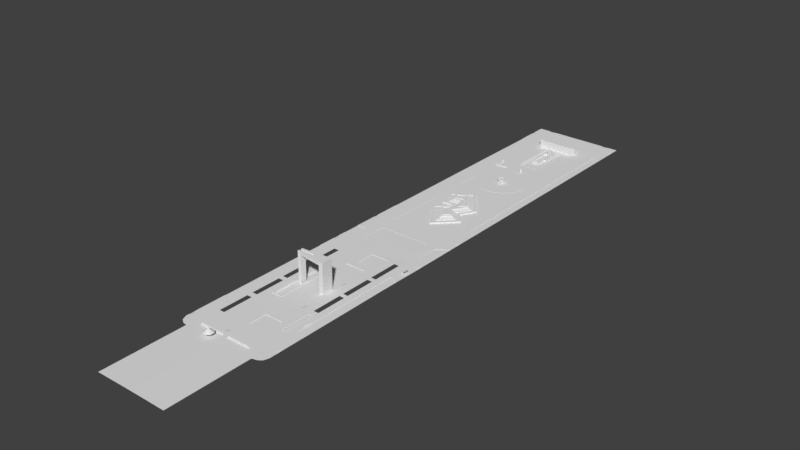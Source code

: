 # Source: pra_aaguas_2.blend  (saved by Blender 2.79.0; exported with 4.5.12 LTS)
import bpy
from mathutils import Matrix  # noqa: F401  (used for matrix-valued properties, if any)

bpy.ops.wm.read_factory_settings(use_empty=True)
scene = bpy.context.scene
scene.name = 'Scene'

# ---- collections
col_collection_1 = bpy.data.collections.new('Collection 1'); scene.collection.children.link(col_collection_1)

# ---- materials (node trees are filled in below, after node groups)
mat_guarda_chuva = bpy.data.materials.new('guarda chuva')
mat_guarda_chuva.alpha_threshold = 0.0
mat_guarda_chuva.use_transparent_shadow = False
mat_guarda_chuva.roughness = 0.5

# ---- material node trees

# ---- world
world_world = bpy.data.worlds.new('World'); scene.world = world_world
world_world.color = (0.05088, 0.05088, 0.05088)
world_world.use_sun_shadow = False
world_world.sun_shadow_jitter_overblur = 0.0
world_world.cycles.sampling_method = 'MANUAL'

# ---- meshes
me_cube_002 = bpy.data.meshes.new('Cube.002')
me_cube_002.from_pydata([(-0.4221, -0.5213, -0.7158), (-0.4221, -0.5213, 0.5364), (-0.4221, 2.48, -0.7158), (-0.4221, 2.48, 0.5364), (-0.4021, -0.5213, -0.7158), (-0.4021, -0.5213, 0.5364), (-0.4021, 2.48, -0.7158), (-0.4021, 2.48, 0.5364), (-0.4485, 2.48, -1.05), (-0.4514, 2.48, 0.5364), (-0.4485, 2.602, -1.05), (-0.4514, 2.602, 0.6431), (-0.3162, 2.48, -1.05), (-0.3162, 2.48, 0.5364), (-0.3162, 2.602, -1.05), (-0.3162, 2.602, 0.5364), (-0.4485, -0.6431, -1.05), (-0.4514, -0.6431, 0.6431), (-0.4485, -0.5213, -1.05), (-0.4485, -0.5213, 0.5364), (-0.3267, -0.6431, -1.05), (-0.3162, -0.6431, 0.5364), (-0.3267, -0.5213, -1.05), (-0.3162, -0.5213, 0.5364), (-0.4485, -0.5213, -0.7158), (-0.4485, 2.48, -0.7158), (-0.4485, -0.5213, -0.8377), (-0.4485, 2.48, -0.8377), (-0.3267, -0.5213, -0.7158), (-0.3267, 2.48, -0.7158), (-0.3267, -0.5213, -0.8377), (-0.3267, 2.48, -0.8377), (-0.1305, -0.6498, -0.8162), (-0.3267, -0.5213, 0.6579), (-0.3267, 2.48, 0.6579), (-0.3274, -0.5213, 0.6312), (0.9012, -0.5213, 0.7765), (-0.3274, 2.48, 0.6312), (0.9012, 2.48, 0.7765), (-0.325, -0.5213, 0.6114), (0.9035, -0.5213, 0.7567), (-0.325, 2.48, 0.6114), (0.9035, 2.48, 0.7567), (1.019, 2.602, 0.817), (1.033, 2.602, 0.696), (-0.1305, -0.5151, -0.8162), (1.019, -0.6431, 0.817), (-0.1305, -0.6498, 0.3311), (1.033, -0.6431, 0.696), (0.8981, 2.48, 0.8027), (0.9124, -0.5213, 0.6817), (0.8981, -0.5213, 0.8027), (0.9124, 2.48, 0.6817), (-0.1305, -0.5151, 0.3311), (0.6661, -0.6498, -0.8162), (0.6661, -0.6498, 0.3311), (0.6661, -0.5151, -0.8162), (0.6661, -0.5151, 0.3311), (0.6135, -0.6498, 0.277), (0.6135, -0.6498, -0.7621), (-0.07798, -0.6498, -0.7621), (-0.07798, -0.6498, 0.277), (-0.07798, -0.5151, 0.277), (-0.07798, -0.5151, -0.7621), (0.6135, -0.5151, 0.277), (0.6135, -0.5151, -0.7621), (0.08302, -0.6065, -1.05), (0.08302, -0.6065, 0.5867), (0.08302, -0.5616, -1.05), (0.08302, -0.5616, 0.5867), (0.128, -0.6065, -1.05), (0.128, -0.6065, 0.592), (0.128, -0.5616, -1.05), (0.128, -0.5616, 0.592), (0.3966, -0.6065, -1.05), (0.3966, -0.6065, 0.6244), (0.3966, -0.5616, -1.05), (0.3966, -0.5616, 0.6244), (0.4416, -0.6065, -1.05), (0.4416, -0.6065, 0.6304), (0.4416, -0.5616, -1.05), (0.4416, -0.5616, 0.6304), (-0.3162, 2.52, -0.7921), (-0.3162, 2.56, -0.7921), (-0.3162, 2.52, 0.3113), (-0.3162, 2.56, 0.3113), (0.006085, 2.52, -0.7921), (0.006085, 2.52, 0.3113), (0.006083, 2.56, -0.7921), (0.006085, 2.56, 0.3113), (0.006084, 2.52, 0.277), (0.006084, 2.52, -0.7621), (-0.3162, 2.52, -0.7621), (-0.3162, 2.52, 0.277), (-0.3162, 2.56, 0.277), (-0.3162, 2.56, -0.7621), (0.006083, 2.56, 0.277), (0.006083, 2.56, -0.7621), (0.04392, 2.52, -1.05), (0.04392, 2.52, 0.582), (0.04392, 2.56, -1.05), (0.04392, 2.56, 0.582), (0.006085, 2.52, 0.5775), (0.006085, 2.52, -1.05), (0.006085, 2.56, 0.5775), (0.006085, 2.56, -1.05), (-0.3162, 2.545, -0.7621), (-0.3162, 2.545, 0.277), (0.006084, 2.545, -0.7621), (0.006084, 2.545, 0.277), (-0.3162, 2.535, -0.7621), (-0.3162, 2.535, 0.277), (0.006084, 2.535, -0.7621), (0.006084, 2.535, 0.277), (-0.3267, 0.133, -0.8087), (-0.3267, 0.133, -0.7578), (-0.3267, 2.323, -0.8087), (-0.3267, 2.323, -0.7578), (-0.02626, 0.133, -0.8087), (-0.02626, 0.133, -0.7578), (-0.02626, 2.323, -0.8087), (-0.02626, 2.323, -0.7578)], [], [(0, 1, 3, 2), (6, 7, 5, 4), (8, 9, 11, 10), (10, 11, 15, 14), (14, 15, 13, 12), (12, 13, 9, 8), (35, 36, 38, 37), (54, 55, 58, 59), (16, 17, 19, 18), (18, 19, 23, 22), (22, 23, 21, 20), (20, 21, 17, 16), (32, 47, 53, 45), (45, 56, 54, 32), (24, 25, 27, 26), (26, 27, 31, 30), (30, 31, 29, 28), (28, 29, 25, 24), (41, 42, 40, 39), (56, 57, 55, 54), (17, 11, 9, 19), (19, 9, 13, 23), (23, 13, 34, 33), (33, 34, 11, 17), (45, 53, 62, 63), (52, 13, 15, 44), (49, 34, 13, 52), (17, 46, 51, 33), (21, 23, 50, 48), (57, 53, 47, 55), (46, 43, 49, 51), (51, 49, 52, 50), (50, 52, 44, 48), (48, 44, 43, 46), (17, 21, 48, 46), (15, 11, 43, 44), (11, 34, 49, 43), (59, 58, 61, 60), (23, 33, 51, 50), (55, 47, 61, 58), (47, 32, 60, 61), (32, 54, 59, 60), (63, 62, 64, 65), (53, 57, 64, 62), (56, 45, 63, 65), (57, 56, 65, 64), (66, 67, 69, 68), (68, 69, 73, 72), (72, 73, 71, 70), (70, 71, 67, 66), (76, 77, 81, 80), (74, 75, 77, 76), (80, 81, 79, 78), (78, 79, 75, 74), (83, 88, 86, 82), (89, 85, 84, 87), (87, 84, 93, 90), (82, 86, 91, 92), (85, 89, 96, 94), (88, 83, 95, 97), (112, 113, 111, 110), (92, 91, 97, 95), (90, 93, 94, 96), (106, 107, 109, 108), (98, 99, 102, 103), (100, 101, 99, 98), (101, 100, 105, 104), (103, 102, 104, 105), (114, 115, 117, 116), (116, 117, 121, 120), (120, 121, 119, 118), (118, 119, 115, 114), (116, 120, 118, 114), (121, 117, 115, 119)])
me_cube_002.use_remesh_preserve_volume = False
me_cube_002.use_remesh_preserve_attributes = False
me_cube_002.use_mirror_vertex_groups = False
me_cube_002.update()
me_plane_019 = bpy.data.meshes.new('Plane.019')
me_plane_019.from_pydata([(26.03, 89.84, -0.1497), (-24.99, 89.84, -0.1497), (26.03, 75.8, 0.0), (-24.99, 75.8, 0.0), (0.5197, 75.8, 0.0), (0.5714, 89.84, 0.0), (26.03, 75.8, -0.1497), (-24.99, 75.8, -0.1497), (0.5714, 89.84, -0.1497), (-12.21, 89.84, 0.0), (-12.24, 75.8, 0.0), (-12.21, 89.84, -0.1497), (13.35, 89.84, 0.0), (13.28, 75.8, 0.0), (13.35, 89.84, -0.1497), (-24.99, 84.09, 0.0), (-24.99, 79.5, 0.0), (-23.2, 82.64, 0.0), (-23.2, 80.94, 0.0), (-14.78, 89.84, 0.0), (-19.36, 89.84, 0.0), (-17.93, 88.04, 0.0), (-16.23, 88.04, 0.0), (20.42, 89.84, 0.0), (15.83, 89.84, 0.0), (17.28, 88.05, 0.0), (18.98, 88.05, 0.0), (26.03, 79.69, 0.0), (26.03, 84.26, 0.0), (24.24, 82.82, 0.0), (24.24, 81.12, 0.0), (26.04, 81.12, -0.1497), (26.04, 84.26, -0.1497), (26.04, 82.82, -0.1497), (26.04, 79.69, -0.1497), (18.98, 89.84, -0.1497), (15.83, 89.84, -0.1497), (17.28, 89.84, -0.1497), (20.42, 89.84, -0.1497), (-16.23, 89.84, -0.1497), (-17.93, 89.84, -0.1497), (-19.34, 89.84, -0.1497), (-14.78, 89.84, -0.1497), (-24.99, 82.64, -0.1497), (-24.99, 89.84, 0.0), (-24.99, 80.94, -0.1497), (-24.99, 79.5, -0.1497), (-24.99, 84.09, -0.1497), (26.03, 89.84, 0.0), (21.3, 84.63, 0.0), (-20.85, 85.38, -4.96e-09)], [], [(19, 22, 9), (3, 16, 46, 7), (1, 44, 20, 41), (12, 24, 36, 14), (9, 5, 8, 11), (9, 10, 4, 5), (21, 50, 10, 22), (22, 10, 9), (5, 12, 14, 8), (5, 4, 13, 12), (16, 18, 45), (20, 21, 40), (24, 25, 37), (28, 29, 33), (31, 27, 34), (31, 30, 27), (36, 24, 37), (33, 29, 30, 31), (32, 28, 33), (34, 27, 2, 6), (35, 23, 38), (35, 26, 23), (37, 25, 26, 35), (38, 23, 48, 0), (39, 19, 42), (39, 22, 19), (40, 21, 22, 39), (41, 20, 40), (42, 19, 9, 11), (48, 49, 28), (43, 15, 47), (43, 17, 15), (0, 48, 28, 32), (45, 18, 17, 43), (46, 16, 45), (47, 15, 44, 1), (10, 50, 17, 18), (2, 27, 30), (13, 49, 26, 25), (16, 3, 18), (3, 10, 18), (49, 48, 23), (20, 44, 50), (49, 29, 28), (49, 13, 30, 29), (50, 44, 15), (12, 13, 25), (26, 49, 23), (17, 50, 15), (21, 20, 50), (24, 12, 25), (13, 2, 30)])
me_plane_019.use_remesh_preserve_volume = False
me_plane_019.use_remesh_preserve_attributes = False
me_plane_019.use_mirror_vertex_groups = False
me_plane_019.update()
me_plane_018 = bpy.data.meshes.new('Plane.018')
me_plane_018.from_pydata([(14.16, -29.19, 0.2353), (16.91, -29.19, 0.2353), (16.91, -12.85, 0.2353), (14.16, -12.85, 0.2353), (16.73, -29.03, 0.1922), (14.31, -29.03, 0.1922), (16.73, -13.02, 0.1922), (14.31, -13.02, 0.1922), (14.16, -21.02, 0.2938), (16.91, -21.02, 0.2938), (16.91, -29.19, 0.2938), (14.16, -29.19, 0.2938), (14.31, -21.02, 0.2938), (14.31, -21.02, 0.1922), (16.73, -21.02, 0.1922), (16.91, -12.85, 0.2938), (14.16, -12.85, 0.2938), (16.73, -29.03, 0.2938), (14.31, -29.03, 0.2938), (16.73, -13.02, 0.2938), (14.31, -13.02, 0.2938), (14.16, -21.02, 0.2353), (16.91, -21.02, 0.2353), (16.73, -21.02, 0.2938), (14.16, -29.19, 0.2353)], [(1, 24)], [(14, 4, 17, 23), (2, 3, 16, 15), (14, 13, 5, 4), (22, 2, 15, 9), (7, 20, 12, 13), (8, 11, 18, 12), (10, 9, 23, 17), (6, 19, 20, 7), (4, 5, 18, 17), (11, 10, 17, 18), (13, 12, 18, 5), (15, 16, 20, 19), (9, 15, 19, 23), (3, 21, 8, 16), (0, 1, 10, 11), (16, 8, 12, 20), (6, 14, 23, 19), (6, 7, 13, 14), (21, 0, 11, 8), (1, 22, 9, 10)])
me_plane_018.use_remesh_preserve_volume = False
me_plane_018.use_remesh_preserve_attributes = False
me_plane_018.use_mirror_vertex_groups = False
me_plane_018.update()
me_plane_009 = bpy.data.meshes.new('Plane.009')
me_plane_009.from_pydata([(26.03, -83.89, -0.1505), (26.03, -65.81, -0.1505), (19.94, -81.52, -0.06561), (19.94, -69.67, -0.1505), (-24.99, -74.61, -0.1505), (-24.97, -84.17, -0.1505), (-23.43, -82.41, -0.1505), (-20.27, -81.42, -0.1505), (-20.27, -74.61, -0.1505), (26.03, -47.47, -0.1505), (21.68, -43.44, -0.1505), (-24.99, -45.28, -0.1505), (-20.27, -48.37, -0.1505), (21.68, 37.71, -0.1505), (-20.27, 37.71, -0.1505), (-20.27, 16.74, -0.1505), (21.68, 16.74, -0.1505), (-24.99, 37.71, -0.1505), (26.03, 37.71, -0.1505), (26.03, 16.74, -0.1505), (-24.99, 16.74, -0.1505), (26.03, 69.96, -0.1497), (21.73, 72.46, -0.1497), (21.68, 37.71, -0.1497), (-24.89, 69.96, -0.1505), (-20.32, 67.19, -0.1505), (-20.27, 37.71, -0.1505), (26.03, 37.71, -0.1497), (-24.99, 37.71, -0.1505)], [], [(1, 3, 2, 0), (6, 7, 8, 4), (5, 6, 4), (13, 16, 19, 18), (16, 10, 9, 19), (15, 14, 17, 20), (12, 15, 20, 11), (26, 25, 24, 28), (22, 23, 27, 21)])
me_plane_009.use_remesh_preserve_volume = False
me_plane_009.use_remesh_preserve_attributes = False
me_plane_009.use_mirror_vertex_groups = False
me_plane_009.update()
me_plane_008 = bpy.data.meshes.new('Plane.008')
me_plane_008.from_pydata([(-15.05, 5.999, -0.07424), (-12.35, 5.904, -0.07424), (12.91, 6.242, -0.07424), (15.02, 5.999, -0.07424), (-15.05, 12.92, -0.07424), (15.02, 12.92, -0.07424), (15.02, -10.62, -0.07424), (-4.618, -0.625, -0.07424), (0.1026, -1.186, -0.07424), (4.597, -0.4339, -0.07424), (8.183, 1.352, -0.07424), (11.2, 3.725, -0.07424), (-15.05, -10.45, -0.07424), (15.02, -60.38, -0.07424), (-15.05, -60.04, -0.07424), (-10.69, 3.483, -0.07424), (-8.042, 0.8724, -0.07424)], [], [(1, 4, 0), (3, 5, 2), (6, 12, 14, 13), (12, 15, 1, 0), (16, 15, 12), (7, 16, 12), (8, 7, 12), (8, 12, 6), (9, 8, 6), (10, 9, 6), (11, 10, 6), (2, 11, 6, 3)])
me_plane_008.use_remesh_preserve_volume = False
me_plane_008.use_remesh_preserve_attributes = False
me_plane_008.use_mirror_vertex_groups = False
me_plane_008.update()
me_plane_006 = bpy.data.meshes.new('Plane.006')
me_plane_006.from_pydata([(13.82, -81.62, -0.003596), (13.82, -68.48, -0.08843), (-13.94, -81.62, -0.08843), (-13.75, -68.48, -0.08843)], [], [(3, 2, 0, 1)])
me_plane_006.use_remesh_preserve_volume = False
me_plane_006.use_remesh_preserve_attributes = False
me_plane_006.use_mirror_vertex_groups = False
me_plane_006.update()
me_cube = bpy.data.meshes.new('Cube')
me_cube.from_pydata([(-4.945, -1.525, -0.9352), (-4.945, -1.525, -0.4356), (-3.941, -0.5245, -0.9352), (-3.941, -0.5245, -0.4356), (0.5636, -1.525, -0.9352), (0.5636, -1.525, -0.4356), (0.5636, -0.5245, -0.9352), (0.5636, -0.5245, -0.4356), (-3.941, 4.0, -0.4356), (-3.941, 4.0, -0.9352), (-4.945, 4.0, -0.4356), (-4.945, 4.0, -0.9352), (-3.941, 5.004, -0.2354), (-3.941, 5.004, -0.9352), (-4.945, 5.004, -0.2354), (-4.945, 5.004, -0.9352), (1.565, -0.5245, -0.2354), (1.565, -0.5245, -0.9352), (1.565, -1.525, -0.9352), (1.565, -1.525, -0.2354), (0.5636, -0.5245, -0.2354), (0.5636, -1.525, -0.2354), (-3.941, 4.0, -0.2354), (-4.945, 4.0, -0.2354), (1.064, -1.025, 0.01232), (-4.443, 4.502, 0.01232)], [], [(2, 3, 7, 6), (5, 4, 18, 19), (4, 5, 1, 0), (2, 6, 4, 0), (7, 3, 1, 5), (0, 1, 10, 11), (10, 8, 22, 23), (1, 3, 8, 10), (3, 2, 9, 8), (2, 0, 11, 9), (12, 13, 15, 14), (8, 9, 13, 12), (9, 11, 15, 13), (11, 10, 14, 15), (17, 16, 19, 18), (4, 6, 17, 18), (14, 10, 23), (6, 7, 16, 17), (12, 14, 25), (14, 23, 25), (16, 7, 20), (8, 12, 22), (5, 19, 21), (7, 5, 21, 20), (20, 21, 24), (16, 20, 24), (19, 16, 24), (22, 12, 25), (23, 22, 25), (21, 19, 24)])
me_cube.use_remesh_preserve_volume = False
me_cube.use_remesh_preserve_attributes = False
me_cube.use_mirror_vertex_groups = False
me_cube.update()
me_circle_001 = bpy.data.meshes.new('Circle.001')
me_circle_001.from_pydata([(0.6193, 18.36, 0.533), (0.03154, 18.17, 0.533), (-0.3317, 17.67, 0.533), (-0.3317, 17.05, 0.533), (0.03154, 16.55, 0.533), (0.6193, 16.36, 0.533), (1.207, 16.55, 0.533), (1.57, 17.05, 0.533), (1.57, 17.67, 0.533), (1.207, 18.17, 0.533), (0.6193, 18.36, 0.3344), (0.03154, 18.17, 0.3344), (-0.3317, 17.67, 0.3344), (-0.3317, 17.05, 0.3344), (0.03154, 16.55, 0.3344), (0.6193, 16.36, 0.3344), (1.207, 16.55, 0.3344), (1.57, 17.05, 0.3344), (1.57, 17.67, 0.3344), (1.207, 18.17, 0.3344), (0.6193, 18.19, 0.3344), (0.1296, 18.03, 0.3344), (-0.173, 17.61, 0.3344), (-0.173, 17.1, 0.3344), (0.1296, 16.68, 0.3344), (0.6193, 16.52, 0.3344), (1.109, 16.68, 0.3344), (1.412, 17.1, 0.3344), (1.412, 17.61, 0.3344), (1.109, 18.03, 0.3344), (0.6193, 18.19, 1.431e-05), (0.1296, 18.03, 1.431e-05), (-0.173, 17.61, 1.431e-05), (-0.173, 17.1, 1.431e-05), (0.1296, 16.68, 1.431e-05), (0.6193, 16.52, 1.431e-05), (1.109, 16.68, 1.431e-05), (1.412, 17.1, 1.431e-05), (1.412, 17.61, 1.431e-05), (1.109, 18.03, 1.431e-05), (0.6193, 17.9, 0.533), (0.3, 17.8, 0.533), (0.1027, 17.52, 0.533), (0.1027, 17.19, 0.533), (0.3, 16.92, 0.533), (0.6193, 16.81, 0.533), (0.9386, 16.92, 0.533), (1.136, 17.19, 0.533), (1.136, 17.52, 0.533), (0.9386, 17.8, 0.533), (0.6193, 17.9, 1.77), (0.3, 17.8, 1.77), (0.1027, 17.52, 1.77), (0.1027, 17.19, 1.77), (0.3, 16.92, 1.77), (0.6193, 16.81, 1.77), (0.9386, 16.92, 1.77), (1.136, 17.19, 1.77), (1.136, 17.52, 1.77), (0.9386, 17.8, 1.77), (0.6193, 17.78, 1.77), (0.3686, 17.7, 1.77), (0.2137, 17.49, 1.77), (0.2137, 17.22, 1.77), (0.3686, 17.01, 1.77), (0.6193, 16.93, 1.77), (0.87, 17.01, 1.77), (1.025, 17.22, 1.77), (1.025, 17.49, 1.77), (0.87, 17.7, 1.77), (0.6193, 17.78, 1.632), (0.3686, 17.7, 1.632), (0.2137, 17.49, 1.632), (0.2137, 17.22, 1.632), (0.3686, 17.01, 1.632), (0.6193, 16.93, 1.632), (0.87, 17.01, 1.632), (1.025, 17.22, 1.632), (1.025, 17.49, 1.632), (0.87, 17.7, 1.632), (0.6193, 17.36, 1.632)], [], [(2, 12, 13, 3), (9, 19, 10, 0), (6, 16, 17, 7), (3, 13, 14, 4), (0, 10, 11, 1), (7, 17, 18, 8), (4, 14, 15, 5), (1, 11, 12, 2), (8, 18, 19, 9), (5, 15, 16, 6), (12, 11, 21, 22), (19, 18, 28, 29), (16, 15, 25, 26), (13, 12, 22, 23), (10, 19, 29, 20), (17, 16, 26, 27), (14, 13, 23, 24), (11, 10, 20, 21), (18, 17, 27, 28), (15, 14, 24, 25), (26, 25, 35, 36), (23, 22, 32, 33), (20, 29, 39, 30), (27, 26, 36, 37), (24, 23, 33, 34), (21, 20, 30, 31), (28, 27, 37, 38), (25, 24, 34, 35), (22, 21, 31, 32), (29, 28, 38, 39), (1, 2, 42, 41), (8, 9, 49, 48), (5, 6, 46, 45), (2, 3, 43, 42), (9, 0, 40, 49), (6, 7, 47, 46), (3, 4, 44, 43), (0, 1, 41, 40), (7, 8, 48, 47), (4, 5, 45, 44), (49, 40, 50, 59), (46, 47, 57, 56), (43, 44, 54, 53), (40, 41, 51, 50), (47, 48, 58, 57), (44, 45, 55, 54), (41, 42, 52, 51), (48, 49, 59, 58), (45, 46, 56, 55), (42, 43, 53, 52), (56, 57, 67, 66), (53, 54, 64, 63), (50, 51, 61, 60), (57, 58, 68, 67), (54, 55, 65, 64), (51, 52, 62, 61), (58, 59, 69, 68), (55, 56, 66, 65), (52, 53, 63, 62), (59, 50, 60, 69), (63, 64, 74, 73), (60, 61, 71, 70), (67, 68, 78, 77), (64, 65, 75, 74), (61, 62, 72, 71), (68, 69, 79, 78), (65, 66, 76, 75), (62, 63, 73, 72), (69, 60, 70, 79), (66, 67, 77, 76), (70, 71, 80), (77, 78, 80), (74, 75, 80), (71, 72, 80), (78, 79, 80), (75, 76, 80), (72, 73, 80), (79, 70, 80), (76, 77, 80), (73, 74, 80)])
me_circle_001.use_remesh_preserve_volume = False
me_circle_001.use_remesh_preserve_attributes = False
me_circle_001.use_mirror_vertex_groups = False
me_circle_001.update()
me_circle = bpy.data.meshes.new('Circle')
me_circle.from_pydata([(-0.03529, 2.892, 0.3344), (-1.497, 2.5, 0.3344), (-2.567, 1.43, 0.3344), (-2.958, -0.03101, 0.3344), (-2.567, -1.492, 0.3344), (-1.497, -2.562, 0.3344), (-0.03529, -2.954, 0.3344), (1.426, -2.562, 0.3344), (2.496, -1.492, 0.3344), (2.888, -0.03101, 0.3344), (2.496, 1.43, 0.3344), (1.426, 2.5, 0.3344), (-0.03529, 2.892, 0.533), (-1.497, 2.5, 0.533), (-2.567, 1.43, 0.533), (-2.958, -0.03101, 0.533), (-2.567, -1.492, 0.533), (-1.497, -2.562, 0.533), (-0.03529, -2.954, 0.533), (1.426, -2.562, 0.533), (2.496, -1.492, 0.533), (2.888, -0.03101, 0.533), (2.496, 1.43, 0.533), (1.426, 2.5, 0.533), (-0.03529, 2.604, 0.3344), (-1.353, 2.251, 0.3344), (-2.317, 1.286, 0.3344), (-2.67, -0.03101, 0.3344), (-2.317, -1.348, 0.3344), (-1.353, -2.313, 0.3344), (-0.03529, -2.666, 0.3344), (1.282, -2.313, 0.3344), (2.247, -1.348, 0.3344), (2.6, -0.03101, 0.3344), (2.247, 1.286, 0.3344), (1.282, 2.251, 0.3344), (-0.03529, 2.604, 1.431e-05), (-1.353, 2.251, 1.431e-05), (-2.317, 1.286, 1.431e-05), (-2.67, -0.03101, 1.431e-05), (-2.317, -1.348, 1.431e-05), (-1.353, -2.313, 1.431e-05), (-0.03529, -2.666, 1.431e-05), (1.282, -2.313, 1.431e-05), (2.247, -1.348, 1.431e-05), (2.6, -0.03101, 1.431e-05), (2.247, 1.286, 1.431e-05), (1.282, 2.251, 1.431e-05), (-0.03529, 1.383, 0.533), (-0.7422, 1.193, 0.533), (-1.26, 0.6759, 0.533), (-1.449, -0.03101, 0.533), (-1.26, -0.738, 0.533), (-0.7422, -1.255, 0.533), (-0.03529, -1.445, 0.533), (0.6717, -1.255, 0.533), (1.189, -0.738, 0.533), (1.379, -0.03101, 0.533), (1.189, 0.6759, 0.533), (0.6717, 1.193, 0.533), (-0.03529, 1.888, 1.135), (-0.9949, 1.631, 1.135), (-1.697, 0.9286, 1.135), (-1.954, -0.03101, 1.135), (-1.697, -0.9906, 1.135), (-0.9949, -1.693, 1.135), (-0.03529, -1.95, 1.135), (0.9243, -1.693, 1.135), (1.627, -0.9906, 1.135), (1.884, -0.03101, 1.135), (1.627, 0.9286, 1.135), (0.9243, 1.631, 1.135), (-0.03529, 2.019, 1.522), (-1.06, 1.744, 1.522), (-1.81, 0.9938, 1.522), (-2.085, -0.03101, 1.522), (-1.81, -1.056, 1.522), (-1.06, -1.806, 1.522), (-0.03529, -2.081, 1.522), (0.9895, -1.806, 1.522), (1.74, -1.056, 1.522), (2.014, -0.03101, 1.522), (1.74, 0.9937, 1.522), (0.9895, 1.744, 1.522), (-0.03529, 2.064, 2.012), (-1.083, 1.784, 2.012), (-1.85, 1.017, 2.012), (-2.131, -0.03101, 2.012), (-1.85, -1.079, 2.012), (-1.083, -1.846, 2.012), (-0.03529, -2.126, 2.012), (1.012, -1.846, 2.012), (1.779, -1.079, 2.012), (2.06, -0.03101, 2.012), (1.779, 1.017, 2.012), (1.012, 1.784, 2.012), (-0.03529, 1.622, 2.012), (-0.8617, 1.4, 2.012), (-1.467, 0.7954, 2.012), (-1.688, -0.03101, 2.012), (-1.467, -0.8575, 2.012), (-0.8617, -1.462, 2.012), (-0.03529, -1.684, 2.012), (0.7912, -1.462, 2.012), (1.396, -0.8575, 2.012), (1.618, -0.03101, 2.012), (1.396, 0.7954, 2.012), (0.7912, 1.4, 2.012), (-0.03529, 1.622, 1.765), (-0.8617, 1.4, 1.765), (-1.467, 0.7954, 1.765), (-1.688, -0.03101, 1.765), (-1.467, -0.8575, 1.765), (-0.8617, -1.462, 1.765), (-0.03529, -1.684, 1.765), (0.7912, -1.462, 1.765), (1.396, -0.8575, 1.765), (1.618, -0.03101, 1.765), (1.396, 0.7954, 1.765), (0.7912, 1.4, 1.765), (-0.03529, -0.03101, 1.765), (-1.746, -0.03101, 0.8339), (-1.516, 0.8241, 0.8339), (1.446, 0.8241, 0.8339), (1.675, -0.03101, 0.8339), (0.8198, -1.512, 0.8339), (-0.03529, -1.741, 0.8339), (-1.516, -0.8861, 0.8339), (0.8198, 1.45, 0.8339), (-0.8904, 1.45, 0.8339), (-0.03529, 1.679, 0.8339), (1.446, -0.8861, 0.8339), (-0.8904, -1.512, 0.8339)], [], [(0, 12, 23, 11), (2, 14, 13, 1), (9, 21, 20, 8), (6, 18, 17, 5), (3, 15, 14, 2), (10, 22, 21, 9), (7, 19, 18, 6), (4, 16, 15, 3), (11, 23, 22, 10), (1, 13, 12, 0), (8, 20, 19, 7), (5, 17, 16, 4), (11, 35, 24, 0), (1, 25, 26, 2), (8, 32, 33, 9), (5, 29, 30, 6), (2, 26, 27, 3), (9, 33, 34, 10), (6, 30, 31, 7), (3, 27, 28, 4), (10, 34, 35, 11), (0, 24, 25, 1), (7, 31, 32, 8), (4, 28, 29, 5), (33, 45, 46, 34), (30, 42, 43, 31), (27, 39, 40, 28), (34, 46, 47, 35), (24, 36, 37, 25), (31, 43, 44, 32), (28, 40, 41, 29), (35, 47, 36, 24), (25, 37, 38, 26), (32, 44, 45, 33), (29, 41, 42, 30), (26, 38, 39, 27), (18, 19, 55, 54), (15, 16, 52, 51), (22, 23, 59, 58), (12, 13, 49, 48), (19, 20, 56, 55), (16, 17, 53, 52), (23, 12, 48, 59), (13, 14, 50, 49), (20, 21, 57, 56), (17, 18, 54, 53), (14, 15, 51, 50), (21, 22, 58, 57), (122, 121, 63, 62), (124, 123, 70, 69), (126, 125, 67, 66), (121, 127, 64, 63), (123, 128, 71, 70), (130, 129, 61, 60), (125, 131, 68, 67), (127, 132, 65, 64), (128, 130, 60, 71), (129, 122, 62, 61), (131, 124, 69, 68), (132, 126, 66, 65), (65, 66, 78, 77), (62, 63, 75, 74), (69, 70, 82, 81), (66, 67, 79, 78), (63, 64, 76, 75), (70, 71, 83, 82), (60, 61, 73, 72), (67, 68, 80, 79), (64, 65, 77, 76), (71, 60, 72, 83), (61, 62, 74, 73), (68, 69, 81, 80), (77, 78, 90, 89), (74, 75, 87, 86), (81, 82, 94, 93), (78, 79, 91, 90), (75, 76, 88, 87), (82, 83, 95, 94), (72, 73, 85, 84), (79, 80, 92, 91), (76, 77, 89, 88), (83, 72, 84, 95), (73, 74, 86, 85), (80, 81, 93, 92), (92, 93, 105, 104), (89, 90, 102, 101), (86, 87, 99, 98), (93, 94, 106, 105), (90, 91, 103, 102), (87, 88, 100, 99), (94, 95, 107, 106), (84, 85, 97, 96), (91, 92, 104, 103), (88, 89, 101, 100), (95, 84, 96, 107), (85, 86, 98, 97), (97, 98, 110, 109), (104, 105, 117, 116), (101, 102, 114, 113), (98, 99, 111, 110), (105, 106, 118, 117), (102, 103, 115, 114), (99, 100, 112, 111), (106, 107, 119, 118), (96, 97, 109, 108), (103, 104, 116, 115), (100, 101, 113, 112), (107, 96, 108, 119), (119, 108, 120), (109, 110, 120), (116, 117, 120), (113, 114, 120), (110, 111, 120), (117, 118, 120), (114, 115, 120), (111, 112, 120), (118, 119, 120), (108, 109, 120), (115, 116, 120), (112, 113, 120), (53, 54, 126, 132), (56, 57, 124, 131), (49, 50, 122, 129), (59, 48, 130, 128), (52, 53, 132, 127), (55, 56, 131, 125), (48, 49, 129, 130), (58, 59, 128, 123), (51, 52, 127, 121), (54, 55, 125, 126), (57, 58, 123, 124), (50, 51, 121, 122)])
me_circle.use_remesh_preserve_volume = False
me_circle.use_remesh_preserve_attributes = False
me_circle.use_mirror_vertex_groups = False
me_circle.update()
me_plane_005 = bpy.data.meshes.new('Plane.005')
me_plane_005.from_pydata([(-5.527, -18.72, 2.206), (2.49, -40.85, 2.206), (-0.4273, -9.781, -0.07424), (1.425, -50.6, -0.07424), (12.47, -39.61, -0.07424), (7.326, -33.36, -0.07424), (11.85, -25.47, -0.07424), (-11.75, -16.89, -0.07424), (-8.18, -27.26, -0.07424), (-3.035, -26.64, -0.07424), (-2.417, -27.6, -0.07424), (-9.141, -34.25, -0.07424), (-0.4273, -9.781, 0.663), (1.425, -50.6, 0.663), (12.47, -39.61, 0.663), (7.326, -33.36, 0.663), (11.85, -25.47, 0.663), (-11.75, -16.89, 0.663), (-8.18, -27.26, 0.663), (-3.035, -26.64, 0.663), (-2.417, -27.6, 0.663), (-9.141, -34.25, 0.663), (-0.6062, -11.21, 0.663), (1.65, -48.76, 0.663), (10.92, -39.42, 0.663), (6.115, -33.49, 0.663), (10.55, -25.61, 0.663), (-10.13, -17.38, 0.663), (-7.407, -26.02, 0.663), (-2.643, -25.45, 0.663), (-1.401, -27.8, 0.663), (-7.971, -34.35, 0.663), (-0.6062, -11.21, 0.3567), (1.65, -48.76, 0.3567), (10.92, -39.42, 0.3567), (6.115, -33.49, 0.3567), (10.55, -25.61, 0.3567), (-10.13, -17.38, 0.3567), (-7.407, -26.02, 0.3567), (-2.643, -25.45, 0.3567), (-1.401, -27.8, 0.3567), (-7.971, -34.35, 0.3567), (-1.068, -12.78, 0.3567), (2.017, -46.28, 0.3567), (9.014, -39.39, 0.3567), (4.388, -33.57, 0.3567), (9.077, -25.78, 0.3567), (-8.495, -17.49, 0.3567), (-6.396, -24.48, 0.3567), (-1.094, -23.89, 0.3567), (0.5255, -28.59, 0.3567), (-5.988, -34.29, 0.3567), (-1.068, -12.78, 0.8609), (2.017, -46.28, 0.8609), (9.014, -39.39, 0.8609), (4.388, -33.57, 0.8609), (9.077, -25.78, 0.8609), (-8.495, -17.49, 0.8609), (-6.396, -24.48, 0.8609), (-1.094, -23.89, 0.8609), (0.5255, -28.59, 0.8609), (-5.988, -34.29, 0.8609), (-1.182, -13.69, 0.8609), (2.234, -45.01, 0.8609), (8.185, -39.36, 0.8609), (3.684, -33.52, 0.8609), (8.327, -25.8, 0.8609), (-7.674, -17.86, 0.8609), (-5.845, -23.77, 0.8609), (-0.6818, -23.22, 0.8609), (1.139, -28.76, 0.8609), (-5.214, -34.41, 0.8609), (-1.182, -13.69, 1.085), (2.234, -45.01, 1.085), (8.185, -39.36, 1.085), (3.684, -33.52, 1.085), (8.327, -25.8, 1.085), (-7.674, -17.86, 1.085), (-5.845, -23.77, 1.085), (-0.6818, -23.22, 1.085), (1.139, -28.76, 1.085), (-5.214, -34.41, 1.085), (-1.338, -14.57, 1.085), (2.369, -43.67, 1.085), (7.485, -39.26, 1.085), (2.943, -33.46, 1.085), (7.615, -25.83, 1.085), (-6.967, -18.19, 1.085), (-5.3, -23.33, 1.085), (-0.4417, -22.83, 1.085), (1.486, -28.74, 1.085), (-4.448, -34.4, 1.085), (-1.338, -14.57, 1.494), (2.369, -43.67, 1.494), (7.485, -39.26, 1.494), (2.943, -33.46, 1.494), (7.615, -25.83, 1.494), (-6.967, -18.19, 1.494), (-5.3, -23.33, 1.494), (-0.4417, -22.83, 1.494), (1.486, -28.74, 1.494), (-4.448, -34.4, 1.494), (-1.453, -15.19, 1.388), (2.495, -42.82, 1.388), (6.766, -39.08, 1.388), (2.215, -33.5, 1.388), (7.027, -25.87, 1.388), (-6.626, -18.31, 1.388), (-4.899, -22.91, 1.388), (-0.1847, -22.46, 1.388), (1.901, -28.84, 1.388), (-3.839, -34.48, 1.388), (-1.453, -15.19, 1.896), (2.495, -42.82, 1.896), (6.766, -39.08, 1.896), (2.215, -33.5, 1.896), (7.027, -25.87, 1.896), (-6.626, -18.31, 1.896), (-4.899, -22.91, 1.896), (-0.1847, -22.46, 1.896), (1.901, -28.84, 1.896), (-3.839, -34.48, 1.896), (-1.463, -16.19, 1.896), (2.474, -41.56, 1.896), (5.41, -38.95, 1.896), (-0.02457, -32.11, 1.896), (6.476, -25.83, 1.896), (-5.94, -18.55, 1.896), (-4.611, -21.78, 1.896), (0.4398, -20.79, 1.896), (3.062, -29.04, 1.896), (-2.705, -34.78, 1.896), (-4.376, -21.31, 2.206), (5.615, -25.78, 2.206), (4.82, -38.9, 2.206), (-1.552, -16.98, 2.206), (-0.01052, -32.74, 2.206), (-0.1212, -20.08, 2.206), (-2.705, -34.78, 2.206), (3.062, -29.04, 2.206), (0.4398, -20.79, 2.206), (-4.611, -21.78, 2.206), (-5.94, -18.55, 2.206), (6.476, -25.83, 2.206), (-0.02457, -32.11, 2.206), (5.41, -38.95, 2.206), (2.474, -41.56, 2.206), (-1.463, -16.19, 2.206), (1.049, -20.38, 2.206), (-2.197, -34.86, 2.206), (3.393, -27.95, 2.206), (-4.376, -21.31, 1.896), (5.615, -25.78, 1.896), (-5.527, -18.72, 1.896), (3.393, -27.95, 1.896), (-1.552, -16.98, 1.896), (2.49, -40.85, 1.896), (4.82, -38.9, 1.896), (-0.01052, -32.74, 1.896), (1.049, -20.38, 1.896), (-0.1212, -20.08, 1.896), (-2.197, -34.86, 1.896), (2.388, -43.53, 1.494), (7.325, -39.23, 1.494), (2.839, -33.46, 1.494), (7.467, -25.84, 1.494), (-1.365, -14.7, 1.494), (-6.89, -18.22, 1.494), (-5.208, -23.23, 1.494), (-0.392, -22.77, 1.494), (1.566, -28.75, 1.494), (-4.364, -34.41, 1.494), (2.388, -43.53, 1.388), (7.325, -39.23, 1.388), (2.839, -33.46, 1.388), (7.467, -25.84, 1.388), (-1.365, -14.7, 1.388), (-6.89, -18.22, 1.388), (-5.208, -23.23, 1.388), (-0.392, -22.77, 1.388), (1.566, -28.75, 1.388), (-4.364, -34.41, 1.388)], [], [(21, 13, 23, 31), (7, 8, 18, 17), (5, 6, 16, 15), (11, 3, 13, 21), (8, 9, 19, 18), (6, 2, 12, 16), (3, 4, 14, 13), (9, 10, 20, 19), (2, 7, 17, 12), (4, 5, 15, 14), (10, 11, 21, 20), (28, 29, 39, 38), (18, 19, 29, 28), (16, 12, 22, 26), (13, 14, 24, 23), (19, 20, 30, 29), (12, 17, 27, 22), (14, 15, 25, 24), (20, 21, 31, 30), (17, 18, 28, 27), (15, 16, 26, 25), (36, 32, 42, 46), (26, 22, 32, 36), (23, 24, 34, 33), (29, 30, 40, 39), (22, 27, 37, 32), (24, 25, 35, 34), (30, 31, 41, 40), (27, 28, 38, 37), (25, 26, 36, 35), (31, 23, 33, 41), (43, 44, 54, 53), (33, 34, 44, 43), (39, 40, 50, 49), (32, 37, 47, 42), (34, 35, 45, 44), (40, 41, 51, 50), (37, 38, 48, 47), (35, 36, 46, 45), (41, 33, 43, 51), (38, 39, 49, 48), (52, 57, 67, 62), (49, 50, 60, 59), (42, 47, 57, 52), (44, 45, 55, 54), (50, 51, 61, 60), (47, 48, 58, 57), (45, 46, 56, 55), (51, 43, 53, 61), (48, 49, 59, 58), (46, 42, 52, 56), (64, 65, 75, 74), (54, 55, 65, 64), (60, 61, 71, 70), (57, 58, 68, 67), (55, 56, 66, 65), (61, 53, 63, 71), (58, 59, 69, 68), (56, 52, 62, 66), (53, 54, 64, 63), (59, 60, 70, 69), (80, 81, 91, 90), (70, 71, 81, 80), (67, 68, 78, 77), (65, 66, 76, 75), (71, 63, 73, 81), (68, 69, 79, 78), (66, 62, 72, 76), (63, 64, 74, 73), (69, 70, 80, 79), (62, 67, 77, 72), (87, 88, 98, 97), (77, 78, 88, 87), (75, 76, 86, 85), (81, 73, 83, 91), (78, 79, 89, 88), (76, 72, 82, 86), (73, 74, 84, 83), (79, 80, 90, 89), (72, 77, 87, 82), (74, 75, 85, 84), (99, 100, 170, 169), (85, 86, 96, 95), (91, 83, 93, 101), (88, 89, 99, 98), (86, 82, 92, 96), (83, 84, 94, 93), (89, 90, 100, 99), (82, 87, 97, 92), (84, 85, 95, 94), (90, 91, 101, 100), (108, 109, 119, 118), (98, 99, 169, 168), (97, 98, 168, 167), (92, 97, 167, 166), (116, 112, 122, 126), (106, 102, 112, 116), (103, 104, 114, 113), (109, 110, 120, 119), (102, 107, 117, 112), (104, 105, 115, 114), (110, 111, 121, 120), (107, 108, 118, 117), (105, 106, 116, 115), (111, 103, 113, 121), (127, 128, 141, 142), (113, 114, 124, 123), (119, 120, 130, 129), (112, 117, 127, 122), (114, 115, 125, 124), (120, 125, 130), (117, 118, 128, 127), (115, 116, 130), (121, 113, 123, 131), (118, 119, 129, 128), (143, 147, 135, 148, 133), (155, 153, 151, 160), (145, 144, 136, 134), (142, 141, 132, 0), (124, 125, 144, 145), (122, 127, 142, 147), (150, 133, 152, 154), (129, 130, 139, 140), (123, 124, 145, 146), (126, 122, 147, 143), (128, 129, 140, 141), (125, 120, 121, 131), (137, 135, 155, 160), (131, 123, 146, 138), (138, 146, 1, 149), (141, 140, 137, 132), (146, 145, 134, 1), (147, 142, 0, 135), (149, 1, 156, 161), (125, 115, 130), (158, 161, 156, 157), (139, 143, 133, 150), (130, 116, 126), (139, 130, 126, 143), (139, 150, 148, 140), (125, 131, 138, 144), (138, 149, 136, 144), (135, 137, 148), (140, 148, 137), (159, 154, 152), (134, 136, 158, 157), (136, 149, 161, 158), (132, 137, 160, 151), (0, 132, 151, 153), (135, 0, 153, 155), (148, 150, 154, 159), (1, 134, 157, 156), (133, 148, 159, 152), (162, 163, 173, 172), (169, 170, 180, 179), (168, 169, 179, 178), (167, 168, 178, 177), (166, 167, 177, 176), (93, 94, 163, 162), (100, 101, 171, 170), (94, 95, 164, 163), (101, 93, 162, 171), (95, 96, 165, 164), (96, 92, 166, 165), (174, 175, 106, 105), (181, 172, 103, 111), (178, 179, 109, 108), (175, 176, 102, 106), (172, 173, 104, 103), (179, 180, 110, 109), (176, 177, 107, 102), (173, 174, 105, 104), (180, 181, 111, 110), (177, 178, 108, 107), (170, 171, 181, 180), (163, 164, 174, 173), (171, 162, 172, 181), (164, 165, 175, 174), (165, 166, 176, 175)])
me_plane_005.use_remesh_preserve_volume = False
me_plane_005.use_remesh_preserve_attributes = False
me_plane_005.use_mirror_vertex_groups = False
me_plane_005.update()
me_plane_004 = bpy.data.meshes.new('Plane.004')
me_plane_004.from_pydata([(5.956, -25.91, 0.1316), (5.592, 12.18, 0.1316), (5.956, 0.04867, 0.1316), (5.592, 11.22, 0.1316), (9.996, 0.04866, 0.1316), (9.996, 4.527, 0.1316), (10.52, 6.794, 0.1316), (10.52, 11.22, 0.1316), (5.262, -25.25, 0.06816), (5.262, 0.4778, 0.06816), (9.61, 0.4778, 0.06816), (9.61, 4.527, 0.06816), (5.956, -25.91, 0.2327), (5.956, 0.04867, 0.2327), (9.996, 0.04866, 0.2327), (9.996, 4.527, 0.2327), (5.262, -25.25, 0.2327), (5.262, 0.4778, 0.2327), (9.61, 0.4778, 0.2327), (9.61, 4.527, 0.2327), (4.854, -24.88, 0.06816), (4.854, 0.8584, 0.06816), (9.083, 0.8584, 0.06816), (9.069, 4.527, 0.06816), (4.263, -24.22, -0.273), (4.263, 1.334, -0.273), (8.578, 1.334, -0.273), (8.578, 4.527, -0.273), (4.263, -24.22, -0.5732), (4.263, 1.334, -0.5732), (8.578, 1.334, -0.5732), (8.578, 4.527, -0.5732), (4.898, 11.12, -0.5732), (4.898, 10.03, -0.5732), (9.61, 6.794, -0.5732), (9.61, 10.03, -0.5732), (5.592, 11.22, 0.4332), (5.592, 12.18, 0.4332), (10.52, 6.794, 0.4332), (10.52, 11.22, 0.4332), (4.898, 10.03, 0.4332), (4.898, 11.12, 0.4332), (9.61, 6.794, 0.4332), (9.61, 10.03, 0.4332), (9.61, 6.794, 0.1316), (4.854, -24.88, -0.273), (4.854, 0.8584, -0.273), (9.083, 0.8584, -0.273), (9.069, 4.527, -0.273), (-5.956, -25.91, 0.1316), (-5.592, 12.18, 0.1316), (-5.956, 0.04867, 0.1316), (-5.592, 11.22, 0.1316), (-9.996, 0.04866, 0.1316), (-9.996, 4.527, 0.1316), (-10.52, 6.794, 0.1316), (-10.52, 11.22, 0.1316), (-5.262, -25.25, 0.06816), (-5.262, 0.4778, 0.06816), (-9.61, 0.4778, 0.06816), (-9.61, 4.527, 0.06816), (-5.956, -25.91, 0.2327), (-5.956, 0.04867, 0.2327), (-9.996, 0.04866, 0.2327), (-9.996, 4.527, 0.2327), (-5.262, -25.25, 0.2327), (-5.262, 0.4778, 0.2327), (-9.61, 0.4778, 0.2327), (-9.61, 4.527, 0.2327), (-4.854, -24.88, 0.06816), (-4.854, 0.8584, 0.06816), (-9.083, 0.8584, 0.06816), (-9.069, 4.527, 0.06816), (-4.263, -24.22, -0.273), (-4.263, 1.334, -0.273), (-8.578, 1.334, -0.273), (-8.578, 4.527, -0.273), (-4.263, -24.22, -0.5732), (-4.263, 1.334, -0.5732), (-8.578, 1.334, -0.5732), (-8.578, 4.527, -0.5732), (-4.898, 11.12, -0.5732), (-4.898, 10.03, -0.5732), (-9.61, 6.794, -0.5732), (-9.61, 10.03, -0.5732), (-5.592, 11.22, 0.4332), (-5.592, 12.18, 0.4332), (-10.52, 6.794, 0.4332), (-10.52, 11.22, 0.4332), (-4.898, 10.03, 0.4332), (-4.898, 11.12, 0.4332), (-9.61, 6.794, 0.4332), (-9.61, 10.03, 0.4332), (-9.61, 6.794, 0.1316), (-4.854, -24.88, -0.273), (-4.854, 0.8584, -0.273), (-9.083, 0.8584, -0.273), (-9.069, 4.527, -0.273), (4.046e-07, -24.22, -0.5732)], [], [(9, 8, 16, 17), (4, 5, 15, 14), (2, 4, 14, 13), (13, 14, 18, 17), (14, 15, 19, 18), (12, 13, 17, 16), (57, 65, 16, 8), (10, 9, 17, 18), (11, 10, 18, 19), (16, 65, 61, 12), (0, 2, 13, 12), (8, 9, 21, 20), (9, 10, 22, 21), (10, 11, 23, 22), (12, 61, 49, 0), (26, 27, 31, 30), (45, 94, 69, 20), (24, 25, 29, 28), (25, 26, 30, 29), (20, 69, 57, 8), (33, 35, 43, 40), (36, 37, 41, 40), (38, 39, 43, 42), (39, 36, 40, 43), (6, 7, 39, 38), (3, 1, 37, 36), (32, 33, 40, 41), (7, 3, 36, 39), (35, 34, 44, 42, 43), (46, 47, 26, 25), (47, 48, 27, 26), (86, 90, 41, 37), (45, 46, 25, 24), (24, 73, 94, 45), (20, 21, 46, 45), (21, 22, 47, 46), (22, 23, 48, 47), (50, 86, 37, 1), (41, 90, 81, 32), (58, 66, 65, 57), (53, 63, 64, 54), (51, 62, 63, 53), (62, 66, 67, 63), (63, 67, 68, 64), (61, 65, 66, 62), (59, 67, 66, 58), (60, 68, 67, 59), (49, 61, 62, 51), (57, 69, 70, 58), (58, 70, 71, 59), (59, 71, 72, 60), (75, 79, 80, 76), (73, 77, 78, 74), (74, 78, 79, 75), (82, 89, 92, 84), (85, 89, 90, 86), (87, 91, 92, 88), (88, 92, 89, 85), (55, 87, 88, 56), (52, 85, 86, 50), (81, 90, 89, 82), (56, 88, 85, 52), (84, 92, 91, 93, 83), (95, 74, 75, 96), (96, 75, 76, 97), (94, 73, 74, 95), (69, 94, 95, 70), (70, 95, 96, 71), (71, 96, 97, 72), (98, 77, 73, 24, 28)])
me_plane_004.use_remesh_preserve_volume = False
me_plane_004.use_remesh_preserve_attributes = False
me_plane_004.use_mirror_vertex_groups = False
me_plane_004.update()
me_plane_003 = bpy.data.meshes.new('Plane.003')
me_plane_003.from_pydata([(1.868, -11.58, -0.9702), (3.35, 7.256, -0.9702), (3.35, -5.483, -0.9702), (1.868, -5.483, -0.9702), (1.868, 1.145, -0.9702), (2.923, 6.852, -0.9702), (2.923, -5.08, -0.9702), (1.868, -5.08, -0.9702), (1.868, -11.58, 0.6782), (3.35, 7.256, -0.1461), (3.35, -5.483, -0.1461), (1.868, 1.145, 0.6782), (1.64, -11.24, 0.6782), (1.64, 0.8822, 0.6782), (1.868, -5.483, -0.1461), (2.923, -5.08, -0.1461), (2.923, 6.852, -0.1461), (1.868, -5.08, -0.1461), (2.003, 5.722, -0.9702), (2.003, 1.946, -0.9702), (2.003, 1.946, 0.6782), (2.003, 5.722, 0.6782), (1.73, 2.2, 0.6782), (1.73, 5.471, 0.6782), (1.73, 2.2, -0.2661), (1.73, 5.471, -0.2661), (1.072, 2.812, -0.2661), (1.072, 4.867, -0.2661), (1.072, 2.812, 1.556), (1.072, 4.867, 1.556), (0.7566, 3.105, 1.556), (0.7566, 4.578, 1.556), (0.7566, 3.105, 0.493), (0.7566, 4.578, 0.493), (1.64, -11.24, -0.2542), (1.64, 0.8822, -0.2542), (-1.868, -11.58, -0.9702), (-3.35, 7.256, -0.9702), (-3.35, -5.483, -0.9702), (-1.868, -5.483, -0.9702), (-1.868, 1.145, -0.9702), (-2.923, 6.852, -0.9702), (-2.923, -5.08, -0.9702), (-1.868, -5.08, -0.9702), (-1.868, -11.58, 0.6782), (-3.35, 7.256, -0.1461), (-3.35, -5.483, -0.1461), (-1.868, 1.145, 0.6782), (-1.64, -11.24, 0.6782), (-1.64, 0.8822, 0.6782), (-1.868, -5.483, -0.1461), (-2.923, -5.08, -0.1461), (-2.923, 6.852, -0.1461), (-1.868, -5.08, -0.1461), (-2.003, 5.722, -0.9702), (-2.003, 1.946, -0.9702), (-2.003, 1.946, 0.6782), (-2.003, 5.722, 0.6782), (-1.73, 2.2, 0.6782), (-1.73, 5.471, 0.6782), (-1.73, 2.2, -0.2661), (-1.73, 5.471, -0.2661), (-1.072, 2.812, -0.2661), (-1.072, 4.867, -0.2661), (-1.072, 2.812, 1.556), (-1.072, 4.867, 1.556), (-0.7566, 3.105, 1.556), (-0.7566, 4.578, 1.556), (-0.7566, 3.105, 0.493), (-0.7566, 4.578, 0.493), (-1.64, -11.24, -0.2542), (-1.64, 0.8822, -0.2542), (-1.012e-07, -11.58, -0.9702)], [], [(5, 6, 15, 16), (6, 7, 17, 15), (8, 11, 13, 12), (12, 13, 35, 34), (40, 47, 11, 4), (9, 16, 15, 10), (10, 15, 17, 14), (3, 2, 10, 14), (37, 45, 9, 1), (2, 1, 9, 10), (19, 18, 21, 20), (54, 57, 21, 18), (20, 56, 55, 19), (20, 21, 23, 22), (24, 60, 58, 22), (22, 23, 25, 24), (63, 65, 29, 27), (26, 27, 29, 28), (30, 66, 64, 28), (67, 69, 33, 31), (28, 29, 31, 30), (29, 65, 67, 31), (49, 71, 35, 13), (34, 70, 48, 12), (0, 4, 11, 8), (32, 68, 66, 30), (28, 64, 62, 26), (59, 61, 25, 23), (22, 58, 56, 20), (57, 59, 23, 21), (16, 52, 41, 5), (9, 45, 52, 16), (47, 49, 13, 11), (12, 48, 44, 8), (8, 44, 36, 72, 0), (30, 31, 33, 32), (41, 52, 51, 42), (42, 51, 53, 43), (44, 48, 49, 47), (48, 70, 71, 49), (45, 46, 51, 52), (46, 50, 53, 51), (39, 50, 46, 38), (38, 46, 45, 37), (55, 56, 57, 54), (56, 58, 59, 57), (58, 60, 61, 59), (62, 64, 65, 63), (64, 66, 67, 65), (36, 44, 47, 40), (66, 68, 69, 67)])
me_plane_003.use_remesh_preserve_volume = False
me_plane_003.use_remesh_preserve_attributes = False
me_plane_003.use_mirror_vertex_groups = False
me_plane_003.update()
me_plane_002 = bpy.data.meshes.new('Plane.002')
me_plane_002.from_pydata([(1.868, 58.38, -0.7048), (2.923, 64.08, -0.7048), (2.923, 52.15, -0.7048), (1.868, 52.15, -0.7048), (2.003, 62.95, -0.7048), (2.003, 59.18, -0.7048), (2.923, 58.79, -0.7048), (4.898, 74.74, -0.7048), (4.898, 73.65, -0.7048), (9.61, 70.41, -0.7048), (9.61, 73.65, -0.7048), (4.263, 64.95, -0.7048), (8.578, 64.95, -0.7048), (8.578, 68.15, -0.7048), (3.35, 64.49, -0.7048), (4.263, 39.4, -0.7048), (1.868, 45.65, -0.7048), (3.35, 51.75, -0.7048), (1.868, 51.75, -0.7048), (4.263, 51.75, -0.7048), (1.73, 59.43, -0.0006441), (1.73, 62.7, -0.0006441), (1.072, 60.04, -0.0006441), (1.072, 62.1, -0.0006441), (0.7566, 60.34, 0.7584), (0.7566, 61.81, 0.7584), (1.64, 45.99, 0.01124), (1.64, 58.11, 0.01124), (-1.868, 58.38, -0.7048), (-2.923, 64.08, -0.7048), (-2.923, 52.15, -0.7048), (-1.868, 52.15, -0.7048), (-2.003, 62.95, -0.7048), (-2.003, 59.18, -0.7048), (-2.923, 58.79, -0.7048), (-4.898, 74.74, -0.7048), (-4.898, 73.65, -0.7048), (-9.61, 70.41, -0.7048), (-9.61, 73.65, -0.7048), (-4.263, 64.95, -0.7048), (-8.578, 64.95, -0.7048), (-8.578, 68.15, -0.7048), (-3.35, 64.49, -0.7048), (-4.263, 39.4, -0.7048), (-1.868, 45.65, -0.7048), (-3.35, 51.75, -0.7048), (-1.868, 51.75, -0.7048), (-4.263, 51.75, -0.7048), (-1.73, 59.43, -0.0006441), (-1.73, 62.7, -0.0006441), (-1.072, 60.04, -0.0006441), (-1.072, 62.1, -0.0006441), (-0.7566, 60.34, 0.7584), (-0.7566, 61.81, 0.7584), (-1.64, 45.99, 0.01124), (-1.64, 58.11, 0.01124), (0.0, 68.15, -0.7048)], [], [(29, 32, 4, 1), (6, 0, 3, 2), (6, 5, 0), (1, 4, 5, 6), (5, 33, 28, 0), (19, 11, 14, 17), (36, 38, 37), (17, 18, 16), (20, 21, 23, 22), (49, 51, 23, 21), (22, 50, 48, 20), (56, 14, 11), (12, 13, 11), (13, 56, 11), (15, 19, 17, 16), (54, 26, 27, 55), (25, 53, 52, 24), (16, 44, 43, 15), (34, 30, 31, 28), (34, 28, 33), (29, 34, 33, 32), (47, 45, 42, 39), (45, 44, 46), (48, 50, 51, 49), (56, 39, 42), (40, 39, 41), (41, 39, 56), (43, 44, 45, 47), (7, 35, 36, 8), (8, 36, 37, 9), (10, 8, 9), (42, 14, 56)])
me_plane_002.use_remesh_preserve_volume = False
me_plane_002.use_remesh_preserve_attributes = False
me_plane_002.use_mirror_vertex_groups = False
me_plane_002.update()
me_plane_001 = bpy.data.meshes.new('Plane.001')
me_plane_001.from_pydata([(9.996, -0.9977, -1.428), (11.33, -0.9977, -1.428), (11.33, 1.27, -1.428), (10.52, 1.27, -1.428), (9.61, -0.9977, -1.492), (9.069, -0.9977, -1.492), (8.578, -0.9977, -1.833), (8.578, -0.9977, -2.133), (9.61, 1.27, -2.133), (9.61, -0.9977, 2.238), (9.61, 1.27, 2.238), (9.069, -0.9977, -1.833), (11.33, 1.27, 2.374), (11.33, -0.9977, 2.374), (9.61, -0.9977, 2.374), (9.61, 1.27, 2.374), (-9.996, -0.9977, -1.428), (-11.33, -0.9977, -1.428), (-11.33, 1.27, -1.428), (-10.52, 1.27, -1.428), (-9.61, -0.9977, -1.492), (-9.069, -0.9977, -1.492), (-8.578, -0.9977, -1.833), (-8.578, -0.9977, -2.133), (-9.61, 1.27, -2.133), (-9.61, -0.9977, 2.238), (-9.61, 1.27, 2.238), (-9.069, -0.9977, -1.833), (-11.33, 1.27, 2.374), (-11.33, -0.9977, 2.374), (-9.61, -0.9977, 2.374), (-9.609, 1.27, 2.374), (11.33, 1.27, 0.05227), (9.61, -0.9977, 0.05227), (9.61, 1.27, 0.05227), (11.33, -0.9981, 0.05227), (-11.33, 1.27, 0.05227), (-9.61, -0.9977, 0.05227), (-9.61, 1.27, 0.05227), (-11.33, -0.9981, 0.05227), (6.407, -0.9977, 0.05227), (-6.407, -0.9977, 0.05227), (-6.407, 1.27, -2.133), (6.407, 1.27, -2.133), (-6.407, 1.27, 2.238), (6.407, 1.27, 2.238), (-6.407, -0.9977, 2.238), (6.407, -0.9977, 2.238), (6.407, 1.27, 0.05227), (-6.407, 1.27, 0.05227)], [], [(32, 12, 13, 35), (12, 15, 14, 13), (12, 10, 15), (44, 26, 25, 46), (13, 14, 9), (10, 9, 14, 15), (1, 35, 33, 4, 0), (48, 34, 8, 43), (36, 39, 29, 28), (28, 29, 30, 31), (28, 31, 26), (29, 25, 30), (26, 31, 30, 25), (39, 37, 25, 29), (36, 28, 26, 38), (32, 34, 10, 12), (35, 13, 9, 33), (18, 17, 39, 36), (40, 33, 9, 47), (40, 5, 4, 33), (2, 3, 8, 34, 32), (17, 16, 20, 37, 39), (45, 10, 34, 48), (18, 36, 38, 24, 19), (2, 32, 35, 1), (26, 44, 49, 38), (48, 43, 42, 49), (23, 7, 40, 41), (37, 41, 46, 25), (45, 44, 46, 47), (27, 22, 41, 21), (38, 49, 42, 24), (22, 23, 41), (21, 41, 37, 20), (10, 45, 47, 9), (6, 11, 5, 40), (44, 45, 48, 49), (7, 6, 40), (40, 47, 46, 41)])
me_plane_001.use_remesh_preserve_volume = False
me_plane_001.use_remesh_preserve_attributes = False
me_plane_001.use_mirror_vertex_groups = False
me_plane_001.update()
me_plane_010 = bpy.data.meshes.new('Plane.010')
me_plane_010.from_pydata([(9.996, 68.15, 0.0), (10.52, 70.41, 0.0), (9.61, 68.15, -0.06342), (9.996, 68.15, 0.1011), (9.61, 68.15, 0.1011), (9.61, 70.41, -0.7048), (10.52, 70.41, 0.3016), (9.61, 70.41, 0.3016), (9.61, 70.41, 0.0), (26.03, 69.96, 0.0), (21.73, 72.46, 0.0), (21.68, 37.71, 0.0), (26.03, 75.8, 0.0), (5.956, 37.71, 0.0), (5.592, 75.8, 0.0), (5.956, 63.67, 0.0), (5.592, 74.84, 0.0), (9.996, 63.67, 0.0), (9.996, 68.15, 0.0), (11.33, 68.15, 0.0), (11.33, 70.41, 0.0), (10.52, 70.41, 0.0), (10.52, 74.84, 0.0), (21.73, 68.15, 0.0), (-9.996, 68.15, 0.0), (-10.52, 70.41, 0.0), (-9.61, 68.15, -0.06342), (-9.996, 68.15, 0.1011), (-9.61, 68.15, 0.1011), (-9.61, 70.41, -0.7048), (-10.52, 70.41, 0.3016), (-9.61, 70.41, 0.3016), (-9.61, 70.41, 0.0), (-24.89, 69.96, 0.0), (-20.32, 67.19, 0.0), (-20.27, 37.71, 0.0), (-24.99, 75.8, 0.0), (-5.956, 37.71, 0.0), (-5.592, 75.8, 0.0), (-5.956, 63.67, 0.0), (-5.592, 74.84, 0.0), (-9.996, 63.67, 0.0), (-9.996, 68.15, 0.0), (-11.33, 68.15, 0.0), (-11.33, 70.41, 0.0), (-10.52, 70.41, 0.0), (-10.52, 74.84, 0.0), (26.03, 69.96, -0.1497), (21.73, 72.46, -0.1497), (21.68, 37.71, -0.1497), (26.03, 75.8, -0.1497), (21.73, 68.15, -0.1497), (-24.89, 69.96, -0.1505), (-20.32, 67.19, -0.1505), (-20.27, 37.71, -0.1505), (-24.99, 75.8, -0.1505)], [], [(0, 2, 4, 3), (5, 1, 8), (8, 1, 6, 7), (11, 17, 15, 13), (22, 21, 20), (10, 20, 19), (12, 10, 9), (10, 19, 23), (19, 18, 17), (14, 16, 22), (12, 14, 22), (10, 12, 22), (10, 22, 20), (23, 19, 17, 11), (24, 27, 28, 26), (29, 32, 25), (32, 31, 30, 25), (35, 37, 39, 41), (46, 44, 45), (34, 43, 44), (36, 33, 34), (43, 41, 42), (38, 46, 40), (36, 46, 38), (34, 46, 36), (34, 44, 46), (34, 35, 41, 43), (10, 23, 51, 48), (12, 9, 47, 50), (23, 11, 49, 51), (9, 10, 48, 47), (35, 34, 53, 54), (33, 36, 55, 52), (34, 33, 52, 53)])
me_plane_010.use_remesh_preserve_volume = False
me_plane_010.use_remesh_preserve_attributes = False
me_plane_010.use_mirror_vertex_groups = False
me_plane_010.update()
me_plane = bpy.data.meshes.new('Plane')
me_plane.from_pydata([(-24.97, -87.88, 0.0), (26.03, -87.88, 0.0001603), (26.03, -83.89, 0.0), (26.03, -65.81, 0.0), (19.94, -81.52, -4.679e-06), (19.94, -69.67, -4.679e-06), (-24.99, -74.61, 0.0), (-24.97, -84.17, 0.0), (-23.43, -82.41, 0.0), (-20.27, -81.42, 0.0), (-20.27, -74.61, 0.0), (13.82, -81.62, -0.003596), (13.82, -81.62, 0.08484), (13.82, -68.48, -0.08843), (13.82, -68.48, 0.0), (-13.75, -68.48, 0.0), (-13.94, -81.62, 0.0), (26.03, -47.47, 0.0), (21.68, -43.44, 0.0), (-24.99, -45.28, 0.0), (-20.27, -48.37, 0.0), (21.68, 37.71, 0.0), (-20.27, 37.71, 0.0), (26.03, -83.89, -0.1505), (26.03, -65.81, -0.1505), (19.94, -81.52, -0.1505), (19.94, -69.67, -0.1505), (-24.99, -74.61, -0.1505), (-24.97, -84.17, -0.1505), (-23.43, -82.41, -0.1505), (-20.27, -81.42, -0.1505), (-20.27, -74.61, -0.1505), (-24.97, -87.88, -0.1505), (26.03, -87.88, -0.1497), (-13.94, -81.62, -0.08843), (-13.75, -68.48, -0.08843), (26.03, -47.47, -0.1505), (21.68, -43.44, -0.1505), (-24.99, -45.28, -0.1505), (-20.27, -48.37, -0.1505), (21.68, 37.71, -0.1505), (-20.27, 37.71, -0.1505), (15.02, -43.44, 0.0), (-15.05, -48.37, 0.0), (-15.05, -60.04, 0.0), (15.02, -60.38, 0.0), (-12.35, 5.904, 1.049e-06), (-15.05, -48.37, -0.07424), (-4.618, -0.625, 1.298e-06), (0.1026, -1.186, 5.52e-08), (4.597, -0.4339, -3.233e-07), (8.183, 1.352, -1.319e-06), (11.2, 3.725, -6.539e-07), (12.91, 6.242, 0.0), (21.68, 16.74, 0.0), (-15.05, 12.92, 0.0), (15.02, 12.92, 0.0), (-10.69, 3.483, 1.139e-06), (-8.042, 0.8724, 1.088e-06), (-12.35, 5.904, -0.07424), (-4.618, -0.625, -0.07424), (0.1026, -1.186, -0.07424), (4.597, -0.4339, -0.07424), (8.183, 1.352, -0.07424), (11.2, 3.725, -0.07424), (12.91, 6.242, -0.07424), (-20.27, 16.74, 0.0), (15.02, -43.44, -0.07424), (15.02, -60.38, -0.07424), (-15.05, -60.04, -0.07424), (-10.69, 3.483, -0.07424), (-8.042, 0.8724, -0.07424), (-12.35, 5.904, -0.07424), (12.91, 6.242, -0.07424), (-15.05, 12.92, -0.07424), (15.02, 12.92, -0.07424), (-20.27, 16.74, -0.1505), (21.68, 16.74, -0.1505), (-24.99, -58.78, 0.0), (-24.99, -62.23, 0.0), (-23.3, -61.16, 0.0), (-23.3, -59.85, 0.0), (26.03, -62.35, 0.0), (26.03, -58.17, 0.0), (24.34, -60.91, 0.0), (24.34, -59.61, 0.0), (26.03, -58.17, -0.1505), (26.03, -62.35, -0.1505), (26.03, -59.61, -0.1505), (22.46, -60.51, 0.0), (26.03, -60.91, -0.1505), (-24.99, -59.85, -0.1505), (-24.99, -61.16, -0.1505), (-24.99, -58.78, -0.1505), (-24.99, -62.23, -0.1505), (-20.27, -60.28, 0.0), (-2.924, -87.88, 0.2353), (-2.924, -81.62, -0.05653), (-2.924, -81.62, 0.2353), (-2.924, -87.88, 0.0)], [], [(0, 99, 97, 16), (66, 54, 21, 22), (5, 4, 25, 26), (17, 83, 86, 36), (4, 12, 1, 2), (17, 89, 83), (10, 6, 27, 31), (7, 8, 29, 28), (3, 5, 26, 24), (21, 54, 77, 40), (8, 9, 30, 29), (4, 2, 23, 25), (9, 10, 31, 30), (0, 7, 28, 32), (19, 20, 39, 38), (2, 1, 33, 23), (18, 17, 36, 37), (6, 79, 94, 27), (20, 66, 76, 39), (5, 14, 12, 4), (15, 10, 9, 16), (18, 45, 89, 17), (0, 16, 9), (20, 44, 43), (20, 95, 44), (78, 81, 95), (7, 0, 9, 8), (14, 15, 35, 13), (15, 16, 34, 35), (12, 14, 13, 11), (16, 97, 34), (53, 52, 64, 65), (42, 45, 18), (45, 44, 15, 14), (50, 48, 49), (57, 46, 59, 70), (44, 45, 68, 69), (49, 48, 60, 61), (58, 57, 70, 71), (43, 44, 69, 47), (50, 49, 61, 62), (48, 58, 71, 60), (45, 42, 67, 68), (51, 50, 62, 63), (52, 51, 63, 64), (42, 56, 75, 67), (46, 55, 74, 72), (56, 53, 73, 75), (55, 43, 47, 74), (20, 43, 55, 66), (76, 66, 22, 41), (77, 54, 18, 37), (55, 46, 53, 56), (53, 46, 57, 52), (52, 57, 58, 51), (51, 58, 48, 50), (54, 56, 42, 18), (66, 55, 56, 54), (1, 96, 99, 33), (79, 80, 92), (83, 85, 88), (84, 89, 82), (86, 83, 88), (87, 82, 3, 24), (88, 85, 84, 90), (90, 84, 82), (90, 82, 87), (89, 45, 14, 5), (85, 89, 84), (83, 89, 85), (82, 89, 5, 3), (91, 78, 93), (91, 81, 78), (92, 80, 81, 91), (93, 78, 19, 38), (94, 79, 92), (10, 95, 79, 6), (44, 95, 10, 15), (95, 80, 79), (80, 95, 81), (19, 78, 95, 20), (97, 98, 12, 11), (98, 96, 1, 12), (97, 99, 96, 98), (99, 0, 32)])
me_plane.use_remesh_preserve_volume = False
me_plane.use_remesh_preserve_attributes = False
me_plane.use_mirror_vertex_groups = False
me_plane.update()
me_plane_017 = bpy.data.meshes.new('Plane.017')
me_plane_017.from_pydata([(0.2205, 34.97, 0.04736), (0.2205, 45.0, 0.04736), (10.25, 45.0, 0.04736), (10.25, 34.97, 0.04736), (10.25, -34.64, 0.04736), (0.2205, -34.64, 0.04736), (0.2205, -24.61, 0.04736), (10.25, -24.61, 0.04736)], [], [(0, 3, 2, 1), (5, 4, 7, 6)])
me_plane_017.use_remesh_preserve_volume = False
me_plane_017.use_remesh_preserve_attributes = False
me_plane_017.use_mirror_vertex_groups = False
me_plane_017.update()
me_circle_002 = bpy.data.meshes.new('Circle.002')
me_circle_002.from_pydata([(0.9456, 2.466, 1.178), (-1.103, 2.48, 1.178), (-2.561, 1.041, 1.178), (-2.575, -1.008, 1.178), (-1.136, -2.466, 1.178), (0.9128, -2.48, 1.178), (2.371, -1.041, 1.178), (2.385, 1.008, 1.178), (-0.09512, -4.47e-08, 3.264), (2.24, -0.9857, 1.178), (0.8594, -2.348, 1.178), (-1.081, -2.336, 1.178), (-2.444, -0.9546, 1.178), (-2.431, 0.9857, 1.178), (-1.05, 2.348, 1.178), (0.8905, 2.336, 1.178), (2.253, 0.9546, 1.178), (-0.09512, 5.215e-08, 3.11), (-0.131, -0.03571, -0.9896), (-0.131, -0.03571, 3.091), (-0.131, 0.03568, -0.9896), (-0.131, 0.03568, 3.091), (-0.05964, -0.03571, -0.9896), (-0.05964, -0.03571, 3.091), (-0.05964, 0.03568, -0.9896), (-0.05964, 0.03568, 3.091), (-2.318, -0.0357, 1.337), (2.132, -0.0357, 1.337), (-2.318, 0.03568, 1.337), (2.132, 0.03568, 1.337), (-2.407, -0.0357, 1.265), (2.217, -0.0357, 1.265), (-2.407, 0.03568, 1.265), (2.217, 0.03568, 1.265), (-0.1296, 2.224, 1.337), (-0.1296, -2.226, 1.337), (-0.05826, 2.224, 1.337), (-0.05826, -2.226, 1.337), (-0.1296, 2.313, 1.265), (-0.1296, -2.311, 1.265), (-0.05826, 2.313, 1.265), (-0.05826, -2.311, 1.265)], [], [(4, 5, 8), (2, 3, 8), (0, 1, 8), (7, 0, 8), (5, 6, 8), (3, 4, 8), (1, 2, 8), (6, 7, 8), (5, 4, 11, 10), (3, 2, 13, 12), (1, 0, 15, 14), (0, 7, 16, 15), (6, 5, 10, 9), (4, 3, 12, 11), (2, 1, 14, 13), (7, 6, 9, 16), (9, 10, 17), (15, 16, 17), (13, 14, 17), (10, 11, 17), (16, 9, 17), (14, 15, 17), (12, 13, 17), (11, 12, 17), (18, 19, 21, 20), (20, 21, 25, 24), (24, 25, 23, 22), (22, 23, 19, 18), (26, 27, 29, 28), (28, 29, 33, 32), (32, 33, 31, 30), (30, 31, 27, 26), (34, 35, 37, 36), (36, 37, 41, 40), (40, 41, 39, 38), (38, 39, 35, 34)])
_uv = me_circle_002.uv_layers.new(name='UVMap')
_uv.uv.foreach_set('vector', [0.1508, 0.0001762, 0.3639, 0.0001756, 0.2574, 0.2574, 0.0001762, 0.3639, 0.0001756, 0.1508, 0.2574, 0.2574, 0.3639, 0.5146, 0.1508, 0.5146, 0.2574, 0.2574, 0.5146, 0.3639, 0.3639, 0.5146, 0.2574, 0.2574, 0.3639, 0.0001756, 0.5146, 0.1508, 0.2574, 0.2574, 0.0001756, 0.1508, 0.1508, 0.0001762, 0.2574, 0.2574, 0.1508, 0.5146, 0.0001762, 0.3639, 0.2574, 0.2574, 0.5146, 0.1508, 0.5146, 0.3639, 0.2574, 0.2574, 0.8608, 0.4669, 0.6745, 0.4669, 0.6795, 0.455, 0.8559, 0.455, 0.5428, 0.3352, 0.5428, 0.1489, 0.5547, 0.1539, 0.5547, 0.3303, 0.6745, 0.01723, 0.8608, 0.01723, 0.8559, 0.02913, 0.6795, 0.02913, 0.8608, 0.01723, 0.9925, 0.1489, 0.9806, 0.1539, 0.8559, 0.02913, 0.9925, 0.3352, 0.8608, 0.4669, 0.8559, 0.455, 0.9806, 0.3303, 0.6745, 0.4669, 0.5428, 0.3352, 0.5547, 0.3303, 0.6795, 0.455, 0.5428, 0.1489, 0.6745, 0.01723, 0.6795, 0.02913, 0.5547, 0.1539, 0.9925, 0.1489, 0.9925, 0.3352, 0.9806, 0.3303, 0.9806, 0.1539, 0.3431, 0.9998, 0.1422, 0.9998, 0.2426, 0.7574, 0.4851, 0.6569, 0.4851, 0.8578, 0.2426, 0.7574, 0.1422, 0.5149, 0.3431, 0.5149, 0.2426, 0.7574, 0.1422, 0.9998, 0.0001762, 0.8578, 0.2426, 0.7574, 0.4851, 0.8578, 0.3431, 0.9998, 0.2426, 0.7574, 0.3431, 0.5149, 0.4851, 0.6569, 0.2426, 0.7574, 0.0001756, 0.6569, 0.1422, 0.5149, 0.2426, 0.7574, 0.0001762, 0.8578, 0.0001756, 0.6569, 0.2426, 0.7574, 0.9835, 0.4578, 0.9835, 0.9896, 0.9742, 0.9896, 0.9742, 0.4578, 0.9742, 0.4578, 0.9742, 0.9896, 0.9649, 0.9896, 0.9649, 0.4578, 0.9649, 0.4578, 0.9649, 0.9896, 0.9556, 0.9896, 0.9556, 0.4578, 0.9556, 0.4578, 0.9556, 0.9896, 0.9463, 0.9896, 0.9463, 0.4578, 0.5435, 0.9783, 0.5435, 0.473, 0.5523, 0.4729, 0.5524, 0.9783, 0.5524, 0.9783, 0.5523, 0.4729, 0.5614, 0.4623, 0.5614, 0.9885, 0.5614, 0.9885, 0.5614, 0.4623, 0.5705, 0.4622, 0.5705, 0.9885, 0.5705, 0.9885, 0.5705, 0.4622, 0.5795, 0.4719, 0.5796, 0.9772, 0.616, 0.4724, 0.616, 0.9778, 0.6072, 0.9778, 0.6072, 0.4724, 0.6072, 0.4724, 0.6072, 0.9778, 0.5982, 0.9885, 0.5982, 0.4622, 0.5982, 0.4622, 0.5982, 0.9885, 0.589, 0.9885, 0.589, 0.4623, 0.589, 0.4623, 0.589, 0.9885, 0.58, 0.9789, 0.58, 0.4735])
_uv.active_render = True
_uv = me_circle_002.uv_layers.new(name='UVMap.001')
_uv.uv.foreach_set('vector', [0.02, 0.2122, 0.2122, 0.2122, 0.2122, 0.02, 0.02, 0.4344, 0.2122, 0.4344, 0.2122, 0.2422, 0.4344, 0.6567, 0.2422, 0.6567, 0.4344, 0.4644, 0.2022, 0.01, 0.01, 0.01, 0.01, 0.2022, 0.4344, 0.2122, 0.2422, 0.2122, 0.4344, 0.02, 0.4244, 0.4544, 0.2322, 0.4544, 0.2322, 0.6467, 0.2022, 0.2322, 0.01, 0.2322, 0.01, 0.4244, 0.2322, 0.01, 0.4244, 0.01, 0.2322, 0.2022, 0.99, 0.4344, 0.99, 0.2322, 0.8989, 0.2322, 0.8989, 0.4344, 0.01, 0.99, 0.2122, 0.99, 0.2122, 0.8989, 0.01, 0.8989, 0.99, 0.2122, 0.99, 0.01, 0.8989, 0.01, 0.8989, 0.2122, 0.6767, 0.8789, 0.8789, 0.8789, 0.8789, 0.7878, 0.6767, 0.7878, 0.8789, 0.6567, 0.8789, 0.4544, 0.7878, 0.4544, 0.7878, 0.6567, 0.6767, 0.7678, 0.8789, 0.7678, 0.8789, 0.6767, 0.6767, 0.6767, 0.8789, 0.4344, 0.8789, 0.2322, 0.7878, 0.2322, 0.7878, 0.4344, 0.4544, 0.7678, 0.6567, 0.7678, 0.6567, 0.6767, 0.4544, 0.6767, 0.02, 0.6567, 0.2122, 0.6567, 0.2122, 0.4644, 0.4344, 0.4344, 0.2422, 0.4344, 0.4344, 0.2422, 0.2322, 0.2322, 0.4244, 0.2322, 0.2322, 0.4244, 0.4644, 0.4344, 0.6567, 0.4344, 0.6567, 0.2422, 0.2022, 0.4544, 0.01, 0.4544, 0.01, 0.6467, 0.4644, 0.2122, 0.6567, 0.2122, 0.6567, 0.02, 0.6467, 0.01, 0.4544, 0.01, 0.4544, 0.2022, 0.4544, 0.2322, 0.6467, 0.2322, 0.4544, 0.4244, 0.5456, 0.6567, 0.5456, 0.4544, 0.4544, 0.4544, 0.4544, 0.6567, 0.01, 0.7678, 0.2122, 0.7678, 0.2122, 0.6767, 0.01, 0.6767, 0.6567, 0.6567, 0.6567, 0.4544, 0.5656, 0.4544, 0.5656, 0.6567, 0.2322, 0.7678, 0.4344, 0.7678, 0.4344, 0.6767, 0.2322, 0.6767, 0.7678, 0.2122, 0.7678, 0.01, 0.6767, 0.01, 0.6767, 0.2122, 0.2322, 0.99, 0.4344, 0.99, 0.4344, 0.8989, 0.2322, 0.8989, 0.7678, 0.4344, 0.7678, 0.2322, 0.6767, 0.2322, 0.6767, 0.4344, 0.01, 0.8789, 0.2122, 0.8789, 0.2122, 0.7878, 0.01, 0.7878, 0.7678, 0.6567, 0.7678, 0.4544, 0.6767, 0.4544, 0.6767, 0.6567, 0.2322, 0.8789, 0.4344, 0.8789, 0.4344, 0.7878, 0.2322, 0.7878, 0.8789, 0.2122, 0.8789, 0.01, 0.7878, 0.01, 0.7878, 0.2122, 0.4544, 0.8789, 0.6567, 0.8789, 0.6567, 0.7878, 0.4544, 0.7878])
me_circle_002.materials.append(mat_guarda_chuva)
me_circle_002.use_remesh_preserve_volume = False
me_circle_002.use_remesh_preserve_attributes = False
me_circle_002.use_mirror_vertex_groups = False
me_circle_002.update()
me_plane_016 = bpy.data.meshes.new('Plane.016')
me_plane_016.from_pydata([(-5.236, 19.92, 0.0), (-5.236, -9.88, 0.0), (-11.13, 19.92, 0.0), (-11.13, -9.88, 0.0), (-6.077, -9.01, -0.5237), (-6.077, 19.16, -0.5237), (-10.34, 19.16, -0.5237), (-10.34, -9.01, -0.5237), (-5.236, -9.88, 0.1738), (-5.236, 19.92, 0.1738), (-11.13, 19.92, 0.2332), (-11.13, -9.88, 0.2332), (-6.077, -9.01, 0.1738), (-6.077, 19.16, 0.1738), (-10.34, 19.16, 0.2332), (-10.34, -9.01, 0.2332), (-6.077, 5.074, -0.5237), (-10.34, 5.074, -0.5237), (-11.13, 5.019, 0.2332), (-11.13, 5.019, 0.0), (-6.077, 5.074, 0.1738), (-5.236, 5.019, 0.1738), (-5.236, 5.019, 0.0), (-10.34, 5.074, 0.2332)], [], [(23, 15, 7, 17), (16, 20, 13, 5), (22, 0, 9, 21), (3, 1, 8, 11), (17, 16, 5, 6), (7, 15, 12, 4), (11, 8, 12, 15), (21, 9, 13, 20), (18, 11, 15, 23), (9, 10, 14, 13), (19, 3, 11, 18), (0, 2, 10, 9), (2, 19, 18, 10), (7, 4, 16, 17), (14, 23, 17, 6), (1, 22, 21, 8), (14, 6, 5, 13), (8, 21, 20, 12), (10, 18, 23, 14), (4, 12, 20, 16)])
me_plane_016.use_remesh_preserve_volume = False
me_plane_016.use_remesh_preserve_attributes = False
me_plane_016.use_mirror_vertex_groups = False
me_plane_016.update()
me_plane_015 = bpy.data.meshes.new('Plane.015')
me_plane_015.from_pydata([(-25.49, 50.05, 0.0), (25.51, 50.05, -0.1497), (-25.49, 5.927, -0.1496), (25.51, 31.75, 0.01362), (-20.2, 50.05, 0.0), (-25.49, 36.24, 0.0), (-20.2, 31.55, 0.0), (-25.49, -24.38, 0.0), (-20.2, -27.54, 0.0), (-20.05, -38.28, 0.0), (-20.2, 2.41, -0.1496), (-20.2, 2.41, 0.0), (-15.08, 50.05, 0.0), (-15.08, -34.72, 0.0), (-17.83, 50.05, 0.0), (-17.83, -34.72, 0.0), (-15.08, 38.0, 0.0), (-17.83, 38.0, 0.0), (-15.08, 21.73, 0.0), (-17.83, 21.73, 0.0), (-15.08, 19.92, 0.0), (-17.83, 19.92, 0.0), (-15.08, -18.45, 0.0), (-17.83, -18.45, 0.0), (-15.08, -15.3, 0.0), (-17.83, -15.3, 0.0), (-15.08, 0.9548, 0.0), (-17.83, 0.9548, 0.0), (-15.08, 3.6, 0.0), (-17.83, 3.6, 0.0), (-20.2, -27.54, -0.1496), (-25.49, -24.38, -0.1496), (25.51, 50.05, 0.0001603), (20.59, 50.05, 0.04038), (25.51, 31.75, 0.2353), (20.61, 34.36, 0.2353), (25.51, -28.19, 0.2353), (20.61, -25.41, 0.2353), (20.61, -28.79, 0.2353), (14.16, 50.05, 0.09245), (16.91, -29.19, 0.2353), (16.91, 50.05, 0.06814), (16.91, 44.3, 0.2353), (14.16, 44.3, 0.2353), (16.91, 27.95, 0.2353), (14.16, 27.95, 0.2353), (16.91, 25.38, 0.2353), (14.16, 25.38, 0.2353), (16.91, 9.104, 0.2353), (14.16, 9.104, 0.2353), (16.91, 6.728, 0.2353), (14.16, 6.728, 0.2353), (16.91, -9.599, 0.2353), (14.16, -9.599, 0.2353), (16.91, -12.85, 0.2353), (14.16, -12.85, 0.2353), (-25.49, 36.24, -0.1496), (-20.2, 31.55, -0.1496), (-25.49, -38.28, 0.0), (25.51, 44.02, -0.1501), (25.51, 44.01, 0.0001603), (20.61, 24.91, 0.2353), (20.61, 7.963, 0.2353), (20.61, -11.29, 0.2353), (25.51, 24.87, 0.0854), (20.61, 34.36, 0.0854), (25.51, -28.19, 0.0854), (20.61, -25.41, 0.0854), (20.61, 24.91, 0.0854), (20.61, 7.963, 0.0854), (25.51, 7.963, 0.0854), (25.51, -11.29, 0.0854), (20.61, -11.29, 0.0854), (14.16, -38.28, 0.2353), (14.16, -46.96, 0.2353), (-3.711, -38.28, 0.2353), (-15.08, -38.28, 0.0), (20.61, -46.96, 0.2353), (20.61, -38.28, 0.2353), (-15.08, -46.96, 0.0), (-3.711, -46.96, 0.2353), (-3.711, -38.28, 0.0), (-3.711, -46.96, 0.0), (-25.49, -38.28, 0.0), (-25.49, -46.96, 0.0), (14.16, -29.19, 0.2353), (25.51, -38.28, 0.2353), (25.51, -46.96, 0.2353), (25.51, -38.28, 0.0854), (25.51, -46.96, 0.0854), (-25.49, 50.05, -0.1496), (-25.49, -38.28, -0.1496), (-25.49, -38.28, -0.1496), (-25.49, -46.96, -0.1496), (25.51, 45.63, 0.0001603), (23.82, 48.48, 0.0001603), (23.82, 47.19, 0.0001603), (25.51, 48.48, -0.1498), (25.51, 47.19, -0.1499), (25.51, 45.65, -0.15), (25.51, -40.33, 0.2353), (25.51, -44.74, 0.2353), (23.82, -43.18, 0.2353), (23.82, -41.88, 0.2353), (25.51, -43.18, 0.0854), (25.51, -41.88, 0.0854), (25.51, -44.72, 0.0854), (25.51, -40.32, 0.0854), (5.225, -46.96, 0.2353), (5.225, -38.28, 0.2353), (-3.711, -44.97, 0.2353), (-3.711, -40.94, 0.2353), (-1.811, -42.24, 0.2353), (-1.811, -43.67, 0.2353), (-3.711, -42.24, 0.0), (-25.49, -41.26, 0.0), (-3.711, -43.67, 0.0), (-25.49, -45.72, 0.0), (-3.711, -44.97, 0.0), (-3.711, -40.94, 0.0), (-23.63, -42.63, 0.0), (-23.6, -44.42, 0.0), (-25.49, -42.63, -0.1496), (-25.49, -44.42, -0.1496), (-20.48, -43.56, 0.0), (-25.49, -45.72, -0.1496), (-25.49, -41.26, -0.1496), (-25.49, 45.59, 0.0), (-23.6, 48.75, 0.0), (-23.6, 46.9, 0.0), (-25.49, 48.75, -0.1496), (-20.2, 45.59, 0.0), (-25.49, 46.9, -0.1496), (-25.49, 45.59, -0.1496), (-20.2, 21.01, 0.0), (-20.2, 21.01, -0.1496), (-20.2, -16.43, 0.0), (-20.2, -16.43, -0.1496)], [], [(5, 6, 131, 127), (11, 134, 135, 10), (17, 16, 12, 14), (9, 15, 8), (21, 20, 18, 19), (23, 22, 24, 25), (27, 26, 28, 29), (3, 59, 60, 34), (8, 136, 137, 30), (6, 5, 56, 57), (31, 30, 137, 10, 2), (7, 8, 30, 31), (2, 10, 135, 57, 56), (35, 34, 60, 42), (63, 37, 67, 72), (43, 42, 41, 39), (40, 37, 63, 54), (47, 46, 44, 45), (51, 50, 48, 49), (55, 54, 52, 53), (58, 9, 8, 7), (11, 27, 29), (6, 17, 131), (44, 35, 42), (60, 94, 96), (60, 59, 99, 94), (42, 33, 41), (61, 62, 69, 68), (46, 61, 35, 44), (35, 61, 68, 65), (48, 62, 61, 46), (50, 62, 48), (52, 63, 62, 50), (54, 63, 52), (37, 40, 38), (67, 66, 71, 72), (68, 64, 3, 65), (69, 70, 64, 68), (72, 71, 70, 69), (37, 36, 66, 67), (34, 35, 65, 3), (62, 63, 72, 69), (73, 74, 77, 78), (81, 76, 79, 82, 118, 116, 114, 119), (75, 81, 119, 111), (120, 83, 115), (38, 40, 78), (78, 40, 85, 73), (36, 37, 38), (86, 36, 38, 78), (102, 87, 101), (86, 100, 107, 88), (36, 86, 88, 66), (8, 15, 23, 136), (6, 134, 19, 17), (13, 15, 76), (84, 117, 125, 93), (58, 7, 31, 91), (5, 127, 133, 56), (15, 9, 76), (108, 74, 73, 109), (32, 95, 97), (97, 95, 96, 98), (97, 1, 32), (98, 96, 94), (33, 95, 32), (94, 99, 98), (42, 60, 96), (33, 42, 96, 95), (100, 103, 105), (104, 101, 106), (104, 102, 101), (105, 103, 102, 104), (106, 101, 87, 89), (107, 100, 105), (77, 87, 102), (100, 86, 103), (86, 78, 103), (78, 77, 102, 103), (112, 109, 75), (80, 108, 113), (110, 113, 116), (114, 112, 111), (108, 109, 112, 113), (116, 113, 112, 114), (116, 118, 110), (110, 118, 82, 80), (111, 119, 114), (111, 112, 75), (110, 80, 113), (9, 124, 79, 76), (117, 121, 123), (122, 120, 115), (122, 115, 126), (123, 121, 120, 122), (124, 120, 121), (125, 117, 123), (126, 115, 83, 92), (84, 121, 117), (79, 124, 121, 84), (124, 9, 83, 120), (133, 127, 132), (127, 129, 132), (130, 128, 0), (130, 0, 90), (132, 129, 128, 130), (127, 131, 129), (4, 0, 128), (131, 17, 14, 4), (131, 4, 128, 129), (19, 134, 21), (135, 134, 6, 57), (21, 134, 11, 29), (136, 25, 27, 11), (137, 136, 11, 10), (136, 23, 25)])
me_plane_015.use_remesh_preserve_volume = False
me_plane_015.use_remesh_preserve_attributes = False
me_plane_015.use_mirror_vertex_groups = False
me_plane_015.update()
me_plane_014 = bpy.data.meshes.new('Plane.014')
me_plane_014.from_pydata([(-15.08, 50.05, 0.0), (-15.08, -38.28, 0.0), (-15.08, 19.92, 0.0), (-15.08, -21.15, 0.0), (-5.236, 19.92, 0.0), (-15.08, -9.88, 0.0), (-5.236, -9.88, 0.0), (-11.13, 19.92, 0.0), (-11.13, -9.88, 0.0), (7.926, 3.039, 0.0), (7.926, 9.021, 0.0), (5.726, 3.039, 0.0), (5.726, 9.021, 0.0), (-3.711, -38.28, 0.0), (-3.711, -21.15, 0.0), (7.926, -21.15, 0.0), (-3.444, 50.05, 0.0), (7.948, 30.62, 0.0), (-3.444, 30.62, 0.0)], [], [(7, 4, 18), (4, 12, 10, 17), (1, 13, 14, 3), (5, 8, 7, 2), (8, 5, 3), (3, 14, 6, 8), (14, 15, 6), (6, 15, 9, 11), (6, 11, 12, 4), (18, 4, 17), (2, 18, 16, 0), (2, 7, 18)])
me_plane_014.use_remesh_preserve_volume = False
me_plane_014.use_remesh_preserve_attributes = False
me_plane_014.use_mirror_vertex_groups = False
me_plane_014.update()
me_plane_013 = bpy.data.meshes.new('Plane.013')
me_plane_013.from_pydata([(7.926, 9.021, 0.0), (7.926, 3.039, 0.0), (-3.711, -38.28, 0.0), (-3.711, -21.15, 0.0), (7.926, -21.15, 0.0), (-3.444, 50.05, 0.0), (7.948, 30.62, 0.0), (-3.444, 30.62, 0.0), (14.16, 50.05, 0.09226), (14.16, -38.28, 0.2353), (14.16, 44.3, 0.2353), (14.16, 9.104, 0.2353), (14.16, 6.728, 0.2353), (14.16, -21.24, 0.2353), (-3.711, -38.28, 0.2353), (-3.444, 50.05, 0.2353), (14.16, -24.39, 0.2353), (0.2205, -24.61, 0.2353), (10.25, -34.64, 0.2353), (10.25, -24.61, 0.2353), (0.2205, 45.0, 0.2353), (14.16, 34.97, 0.2353), (0.2205, 34.97, 0.2353), (10.25, 45.0, 0.2353), (10.25, 34.97, 0.2353), (14.16, 9.104, 0.2353), (7.926, 3.039, 0.2353), (7.926, 9.021, 0.2353), (-3.711, -21.15, 0.2353), (7.926, -21.15, 0.2353), (7.948, 30.62, 0.2353), (-3.423, 30.62, 0.2353), (10.25, -34.64, 0.04736), (0.2205, -24.61, 0.04736), (10.25, -24.61, 0.04736), (0.2205, 34.97, 0.04736), (0.2205, 45.0, 0.04736), (10.25, 45.0, 0.04736), (10.25, 34.97, 0.04736), (0.2205, -34.64, 0.2353), (10.25, -34.64, 0.04736), (0.2205, -34.64, 0.04736), (7.936, 18.67, 0.2353), (7.932, 13.73, 0.2353), (9.62, 17.2, 0.2353), (9.62, 15.3, 0.2353), (7.933, 15.3, 0.0), (7.932, 13.73, 0.0), (7.934, 17.2, 0.0), (7.936, 18.67, 0.0), (7.926, -11.37, 0.2353), (7.926, -6.339, 0.2353), (9.593, -7.912, 0.2353), (9.593, -9.813, 0.2353), (7.926, -7.912, 0.0), (7.926, -9.813, 0.0), (14.16, -8.795, 0.2353), (7.926, -11.37, 0.0), (7.926, -6.328, 0.0)], [], [(6, 49, 42, 30), (5, 7, 31, 15), (3, 2, 14, 28), (7, 6, 30, 31), (1, 58, 51, 26), (4, 3, 28, 29), (20, 23, 8, 15), (18, 9, 16, 19), (24, 21, 10, 23), (20, 22, 35, 36), (29, 13, 56, 50), (8, 23, 10), (29, 19, 16, 13), (17, 19, 29, 28), (26, 12, 11, 25, 27), (41, 33, 17, 39), (24, 30, 42, 44, 45, 43, 27, 25, 21), (31, 30, 24, 22), (15, 31, 22, 20), (24, 23, 37, 38), (22, 24, 38, 35), (14, 39, 17, 28), (23, 20, 36, 37), (18, 19, 34, 32), (19, 17, 33, 34), (39, 18, 40, 41), (14, 9, 18, 39), (43, 47, 0, 27), (43, 45, 46), (46, 45, 44, 48), (46, 47, 43), (48, 44, 42), (52, 56, 51), (42, 49, 48), (50, 53, 55), (54, 52, 51), (55, 57, 50), (55, 53, 52, 54), (50, 57, 4, 29), (51, 58, 54), (53, 56, 52), (50, 56, 53), (51, 56, 12, 26)])
me_plane_013.use_remesh_preserve_volume = False
me_plane_013.use_remesh_preserve_attributes = False
me_plane_013.use_mirror_vertex_groups = False
me_plane_013.update()
me_plane_012 = bpy.data.meshes.new('Plane.012')
me_plane_012.from_pydata([(-15.08, -11.05, 0.0), (-3.711, -11.05, 0.0), (-15.08, -11.05, 0.9004), (-3.711, -11.05, 0.9004), (-3.711, -11.05, 0.9004), (-3.711, -11.05, 0.2353), (-1.71, -11.05, 0.9004), (-1.71, -11.05, 0.2353), (1.233, -11.05, 0.9004), (1.233, -11.05, 0.2353), (14.16, -11.05, 0.9004), (14.16, -11.05, 0.2353), (14.16, -11.65, 0.9004), (14.16, -11.65, 0.2353), (1.233, -11.65, 0.9004), (1.233, -11.65, 0.2353), (-1.71, -11.65, 0.9004), (-1.71, -11.65, 0.2353), (-15.08, -11.65, 0.9004), (-15.08, -11.65, 0.0), (-3.711, -11.65, 0.9004), (-14.87, -11.21, 0.9004), (-3.711, -11.21, 0.9004), (-3.711, -11.21, 0.9004), (-1.884, -11.21, 0.9004), (-1.884, -11.49, 0.9004), (-14.87, -11.49, 0.9004), (-3.711, -11.49, 0.9004), (-14.87, -11.21, 0.7377), (-3.711, -11.21, 0.7377), (-3.711, -11.21, 0.7377), (-1.884, -11.21, 0.7377), (-1.884, -11.49, 0.7377), (-14.87, -11.49, 0.7377), (-3.711, -11.49, 0.7377), (7.697, -11.05, 0.9004), (7.697, -11.05, 0.2353), (7.697, -11.65, 0.2353), (7.697, -11.65, 0.9004), (1.388, -11.21, 0.9004), (14.0, -11.21, 0.9004), (14.0, -11.49, 0.9004), (1.388, -11.49, 0.9004), (7.697, -11.21, 0.9004), (7.697, -11.49, 0.9004), (1.388, -11.21, 0.7377), (14.0, -11.21, 0.7377), (14.0, -11.49, 0.7377), (1.388, -11.49, 0.7377), (7.697, -11.21, 0.7377), (7.697, -11.49, 0.7377), (20.61, -11.05, 0.2353), (14.16, -15.91, 0.2353), (20.02, -15.91, 0.2353), (-0.2389, -15.91, 0.2353), (14.16, -61.01, 0.2353), (-19.64, -15.91, 0.0), (-3.715, -11.65, 0.2), (-25.49, -11.05, 0.0), (-24.24, -14.04, 6.731e-09), (-25.49, -11.05, -0.1496), (-24.24, -14.04, -0.1496), (25.51, -11.05, 0.2353), (24.58, -13.83, 0.2353), (25.51, -11.05, 0.0854), (24.58, -13.83, 0.0854), (22.74, -15.18, 0.2353), (-22.08, -15.5, 2.981e-09), (20.02, -61.01, 0.2353), (-0.2389, -61.01, 0.2353), (-19.64, -61.01, 0.0), (-22.08, -15.5, -0.1496), (-19.64, -15.91, -0.1496), (-19.64, -61.01, -0.1496), (22.74, -15.18, 0.0854), (20.02, -15.91, 0.0854), (20.02, -61.01, 0.0854)], [], [(1, 0, 2, 3), (6, 7, 5, 4), (35, 36, 9, 8), (11, 10, 12, 13), (37, 38, 14, 15), (8, 9, 15, 14), (7, 6, 16, 17), (2, 0, 19, 18), (2, 18, 26, 21), (18, 20, 27, 26), (3, 2, 21, 22), (6, 4, 23, 24), (16, 6, 24, 25), (20, 16, 25, 27), (27, 25, 32, 34), (26, 27, 34, 33), (24, 23, 30, 31), (21, 26, 33, 28), (25, 24, 31, 32), (22, 21, 28, 29), (28, 33, 34, 29), (30, 34, 32, 31), (10, 11, 36, 35), (13, 12, 38, 37), (12, 10, 40, 41), (38, 12, 41, 44), (35, 8, 39, 43), (14, 38, 44, 42), (10, 35, 43, 40), (8, 14, 42, 39), (40, 43, 49, 46), (42, 44, 50, 48), (43, 39, 45, 49), (44, 41, 47, 50), (39, 42, 48, 45), (41, 40, 46, 47), (45, 48, 50, 49), (47, 46, 49, 50), (11, 13, 51), (51, 13, 52, 53), (52, 13, 15, 54), (54, 15, 17), (54, 17, 19, 56), (57, 20, 18, 19), (17, 16, 20, 57), (9, 7, 17, 15), (19, 58, 59), (19, 0, 58), (59, 58, 60, 61), (51, 66, 63), (62, 63, 65, 64), (62, 51, 63), (66, 51, 53), (56, 19, 67), (67, 19, 59), (54, 56, 70, 69), (52, 54, 69, 55), (53, 52, 55, 68), (71, 67, 59, 61), (56, 67, 71, 72), (70, 56, 72, 73), (75, 74, 66, 53), (66, 74, 65, 63), (76, 75, 53, 68)])
me_plane_012.use_remesh_preserve_volume = False
me_plane_012.use_remesh_preserve_attributes = False
me_plane_012.use_mirror_vertex_groups = False
me_plane_012.update()
me_plane_011 = bpy.data.meshes.new('Plane.011')
me_plane_011.from_pydata([(0.2508, -1.921, 0.2353), (-0.2715, -1.921, 0.2353), (0.2508, 1.749, 0.2353), (-0.2715, 1.749, 0.2353), (0.2508, -1.921, 0.6348), (-0.2715, -1.921, 0.6348), (0.2508, 1.749, 0.6348), (-0.2715, 1.749, 0.6348), (-0.125, 1.613, 0.6348), (0.1043, 1.613, 0.6348), (-0.125, -1.784, 0.6348), (0.1043, -1.784, 0.6348), (0.1043, 1.613, 0.4356), (0.1043, -1.784, 0.4356), (-0.125, -1.784, 0.4356), (-0.125, 1.613, 0.4356)], [], [(9, 8, 15, 12), (1, 5, 7, 3), (0, 4, 5, 1), (2, 6, 4, 0), (3, 7, 6, 2), (7, 5, 10, 8), (6, 7, 8, 9), (4, 6, 9, 11), (14, 13, 12, 15), (5, 4, 11, 10), (11, 9, 12, 13), (10, 11, 13, 14), (8, 10, 14, 15)])
me_plane_011.use_remesh_preserve_volume = False
me_plane_011.use_remesh_preserve_attributes = False
me_plane_011.use_mirror_vertex_groups = False
me_plane_011.update()
me_plane_007 = bpy.data.meshes.new('Plane.007')
me_plane_007.from_pydata([(-6.851, 7.678, 16.02), (-8.58, 7.678, -0.5237), (-8.58, 4.608, -0.5237), (-6.851, 7.678, -0.5237), (-6.851, 4.608, -0.5237), (7.926, 3.039, 0.0), (7.926, 9.021, 0.0), (5.726, 3.039, 0.0), (5.726, 9.021, 0.0), (-8.58, 7.678, 16.02), (-6.851, 4.608, 16.02), (-8.58, 4.608, 16.02), (7.926, 3.039, 16.02), (7.926, 9.021, 16.02), (5.726, 3.039, 16.02), (5.726, 9.021, 16.02), (-6.851, 7.678, 14.21), (-6.851, 4.608, 14.21), (5.726, 9.021, 14.21), (5.726, 3.039, 14.21), (0.06642, 3.745, 16.02), (0.06642, 8.43, 16.02), (-8.58, 6.697, -0.5237), (-8.58, 6.697, 16.02), (-6.851, 6.697, 16.02), (0.06642, 6.697, 16.02), (-8.58, 5.652, -0.5237), (-8.58, 5.652, 16.02), (-6.851, 5.652, 16.02), (0.06642, 5.652, 16.02), (-8.262, 5.652, -0.5237), (-8.262, 6.697, -0.5237), (-8.055, 5.652, 15.62), (-8.055, 6.697, 15.62), (-6.469, 5.652, 15.62), (-6.469, 6.697, 15.62), (0.06642, 5.652, 15.62), (0.06642, 6.697, 15.62), (0.2796, 8.44, 14.21), (0.02518, 3.75, 14.21)], [], [(2, 4, 17, 11), (21, 25, 15), (23, 24, 0, 9), (14, 12, 13, 15), (6, 8, 18, 13), (5, 6, 13, 12), (26, 2, 11, 27), (19, 14, 20, 39), (3, 1, 9, 16), (7, 5, 12, 19), (4, 3, 16, 17), (8, 7, 19, 18), (18, 19, 39, 38), (0, 21, 38, 16), (28, 10, 20, 29), (0, 24, 25, 21), (1, 22, 23, 9), (28, 29, 36, 34), (11, 10, 28, 27), (29, 25, 37, 36), (23, 22, 31, 33), (32, 34, 35, 33), (35, 34, 36, 37), (31, 30, 32, 33), (24, 23, 33, 35), (25, 24, 35, 37), (26, 27, 32, 30), (27, 28, 34, 32), (38, 21, 15, 18), (38, 39, 17, 16), (39, 20, 10, 17), (14, 29, 20), (15, 25, 29, 14), (19, 12, 14), (13, 18, 15), (16, 9, 0), (11, 17, 10)])
me_plane_007.use_remesh_preserve_volume = False
me_plane_007.use_remesh_preserve_attributes = False
me_plane_007.use_mirror_vertex_groups = False
me_plane_007.update()

# ---- objects
ob_cube = bpy.data.objects.new('Cube', me_cube_002)
ob_cal_adafrentebobs = bpy.data.objects.new('calçadafrentebobs', me_plane_019)
ob_jardim = bpy.data.objects.new('jardim', me_plane_018)
ob_asfalto = bpy.data.objects.new('asfalto', me_plane_009)
ob_gramagrande = bpy.data.objects.new('gramagrande', me_plane_008)
ob_grama = bpy.data.objects.new('grama', me_plane_006)
ob_bancomarmore = bpy.data.objects.new('bancomarmore', me_cube)
ob_monumentop2 = bpy.data.objects.new('monumentop2', me_circle_001)
ob_monumentop1 = bpy.data.objects.new('monumentop1', me_circle)
ob_monumentochafaris = bpy.data.objects.new('monumentochafaris', me_plane_005)
ob_plane_000 = bpy.data.objects.new('Plane.000', me_plane_004)
ob_piscina = bpy.data.objects.new('piscina', me_plane_003)
ob_chao_da_piscina = bpy.data.objects.new('chao da piscina', me_plane_002)
ob_monumento = bpy.data.objects.new('monumento', me_plane_001)
ob_chao = bpy.data.objects.new('chao', me_plane_010)
ob_ponta_praca = bpy.data.objects.new('ponta praca', me_plane)
ob_grama_001 = bpy.data.objects.new('grama.001', me_plane_017)
ob_guarda_chuva = bpy.data.objects.new('GUARDA-CHUVA', me_circle_002)
ob_piscina_agua = bpy.data.objects.new('piscina agua', me_plane_016)
ob_plane = bpy.data.objects.new('Plane', me_plane_015)
ob_plane_001 = bpy.data.objects.new('Plane.001', me_plane_014)
ob_plane_002 = bpy.data.objects.new('Plane.002', me_plane_013)
ob_plane_004 = bpy.data.objects.new('Plane.004', me_plane_012)
ob_plane_005 = bpy.data.objects.new('Plane.005', me_plane_011)
ob_portal_do_milenium = bpy.data.objects.new('portal do milenium', me_plane_007)

# ---- transforms, parenting, visibility, modifiers, constraints
ob_cube.location = (24.0, -98.52, 1.216)
ob_cube.lineart.crease_threshold = 0.0
ob_cal_adafrentebobs.location = (0.0, 0.0, 0.0)
ob_cal_adafrentebobs.lineart.crease_threshold = 0.0
ob_jardim.location = (0.5206, -137.9, 0.0)
ob_jardim.lineart.crease_threshold = 0.0
ob_asfalto.location = (0.0, 0.0, 0.0)
ob_asfalto.lineart.crease_threshold = 0.0
ob_gramagrande.location = (0.0, 0.0, 0.0)
ob_gramagrande.lineart.crease_threshold = 0.0
ob_grama.location = (0.0, 0.0, 0.0)
ob_grama.lineart.crease_threshold = 0.0
ob_bancomarmore.location = (-10.26, 31.06, 0.9352)
ob_bancomarmore.lineart.crease_threshold = 0.0
ob_monumentop2.location = (0.5078, 12.49, -1.431e-05)
ob_monumentop2.lineart.crease_threshold = 0.0
ob_monumentop1.location = (0.5078, 12.49, -1.431e-05)
ob_monumentop1.lineart.crease_threshold = 0.0
ob_monumentochafaris.location = (0.0, 0.0, 0.0)
ob_monumentochafaris.lineart.crease_threshold = 0.0
ob_plane_000.location = (-4.046e-07, 63.62, -0.1316)
ob_plane_000.lineart.crease_threshold = 0.0
ob_piscina.location = (1.012e-07, 57.23, 0.2654)
ob_piscina.lineart.crease_threshold = 0.0
ob_chao_da_piscina.location = (0.0, 0.0, 0.0)
ob_chao_da_piscina.lineart.crease_threshold = 0.0
ob_monumento.location = (2.55e-05, 69.14, 1.428)
ob_monumento.lineart.crease_threshold = 0.0
ob_chao.location = (0.0, 0.0, 0.0)
ob_chao.lineart.crease_threshold = 0.0
ob_ponta_praca.location = (0.0, 0.0, 0.0)
ob_ponta_praca.lineart.crease_threshold = 0.0
ob_grama_001.location = (0.5206, -137.9, 0.0)
ob_grama_001.lineart.crease_threshold = 0.0
ob_guarda_chuva.location = (-4.845, -189.7, 1.146)
ob_guarda_chuva.lineart.crease_threshold = 0.0
ob_piscina_agua.location = (0.5206, -137.9, 0.0)
ob_piscina_agua.lineart.crease_threshold = 0.0
ob_plane.location = (0.5206, -137.9, 0.0)
ob_plane.lineart.crease_threshold = 0.0
ob_plane_001.location = (0.5206, -137.9, 0.0)
ob_plane_001.lineart.crease_threshold = 0.0
ob_plane_002.location = (0.5206, -137.9, 0.0)
ob_plane_002.lineart.crease_threshold = 0.0
ob_plane_004.location = (0.5206, -173.8, 0.0)
ob_plane_004.lineart.crease_threshold = 0.0
ob_plane_005.location = (20.46, -157.3, -5.984e-09)
ob_plane_005.lineart.crease_threshold = 0.0
ob_portal_do_milenium.location = (0.5206, -137.9, 0.0)
ob_portal_do_milenium.lineart.crease_threshold = 0.0

# ---- collection membership
col_collection_1.objects.link(ob_cube)
col_collection_1.objects.link(ob_cal_adafrentebobs)
col_collection_1.objects.link(ob_jardim)
col_collection_1.objects.link(ob_asfalto)
col_collection_1.objects.link(ob_gramagrande)
col_collection_1.objects.link(ob_grama)
col_collection_1.objects.link(ob_bancomarmore)
col_collection_1.objects.link(ob_monumentop2)
col_collection_1.objects.link(ob_monumentop1)
col_collection_1.objects.link(ob_monumentochafaris)
col_collection_1.objects.link(ob_plane_000)
col_collection_1.objects.link(ob_piscina)
col_collection_1.objects.link(ob_chao_da_piscina)
col_collection_1.objects.link(ob_monumento)
col_collection_1.objects.link(ob_chao)
col_collection_1.objects.link(ob_ponta_praca)
col_collection_1.objects.link(ob_grama_001)
col_collection_1.objects.link(ob_guarda_chuva)
col_collection_1.objects.link(ob_piscina_agua)
col_collection_1.objects.link(ob_plane)
col_collection_1.objects.link(ob_plane_001)
col_collection_1.objects.link(ob_plane_002)
col_collection_1.objects.link(ob_plane_004)
col_collection_1.objects.link(ob_plane_005)
col_collection_1.objects.link(ob_portal_do_milenium)

# ---- scene / render settings (as saved in the file)
scene.frame_start = 1; scene.frame_end = 250; scene.frame_set(2)
scene.render.engine = 'BLENDER_EEVEE_NEXT'
scene.render.resolution_percentage = 50
scene.render.dither_intensity = 0.0
scene.cycles.use_denoising = False
scene.cycles.samples = 128
scene.cycles.sampling_pattern = 'TABULATED_SOBOL'
scene.cycles.use_adaptive_sampling = False
scene.cycles.use_light_tree = False
scene.cycles.blur_glossy = 0.0
scene.cycles.sample_clamp_indirect = 0.0
scene.view_settings.view_transform = 'Standard'
bpy.context.view_layer.update()

# ---- added for rendering (the .blend has no active camera and no usable light): camera, sun
cam_auto = bpy.data.cameras.new('AutoCamera')
cam_auto.lens = 50.0
cam_auto.sensor_width = 36.0
cam_auto.clip_end = 5343.76
ob_auto_camera = bpy.data.objects.new('AutoCamera', cam_auto)
scene.collection.objects.link(ob_auto_camera)
ob_auto_camera.location = (305.01, -437.891, 251.251)
ob_auto_camera.rotation_euler = (1.09748, -7.21219e-08, 0.694738)
scene.camera = ob_auto_camera
light_auto_sun = bpy.data.lights.new('AutoSun', 'SUN')
light_auto_sun.energy = 3.0
light_auto_sun.angle = 0.0523599
ob_auto_sun = bpy.data.objects.new('AutoSun', light_auto_sun)
scene.collection.objects.link(ob_auto_sun)
ob_auto_sun.rotation_euler = (0.872665, 0.174533, 0.523599)
bpy.context.view_layer.update()
